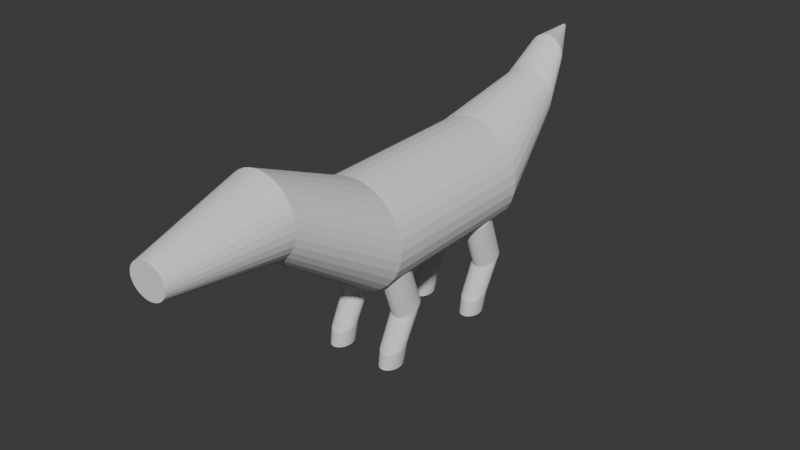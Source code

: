 # Source: Alien.blend  (saved by Blender 4.3.34; exported with 4.5.12 LTS)
import bpy
from mathutils import Matrix  # noqa: F401  (used for matrix-valued properties, if any)

bpy.ops.wm.read_factory_settings(use_empty=True)
scene = bpy.context.scene
scene.name = 'Scene'

# ---- collections
col_collection = bpy.data.collections.new('Collection'); scene.collection.children.link(col_collection)

# ---- world
world_world = bpy.data.worlds.new('World'); scene.world = world_world
world_world.use_nodes = True; world_world.node_tree.nodes.clear()
_N = world_world.node_tree.nodes; _L = world_world.node_tree.links
n0 = _N.new('ShaderNodeOutputWorld'); n0.name = 'World Output'; n0.location = (300, 300)
n1 = _N.new('ShaderNodeBackground'); n1.name = 'Background'; n1.location = (10, 300)
n1.inputs[0].default_value = (0.05088, 0.05088, 0.05088, 1.0)
_L.new(n1.outputs[0], n0.inputs[0])
n0.is_active_output = True
world_world.color = (0.05088, 0.05088, 0.05088)
world_world.sun_shadow_jitter_overblur = 0.0

# ---- meshes
me_cylinder = bpy.data.meshes.new('Cylinder')
me_cylinder.from_pydata([(-0.06528, 0.87, 0.4861), (0.1045, 0.8533, 0.4861), (0.2677, 0.8038, 0.4861), (0.4181, 0.7234, 0.4862), (0.5499, 0.6152, 0.4862), (0.6581, 0.4833, 0.4863), (0.7385, 0.3329, 0.4863), (0.788, 0.1697, 0.4864), (0.8047, -8.562e-09, 0.4864), (0.788, -0.1697, 0.4864), (0.7385, -0.3329, 0.4863), (0.6581, -0.4833, 0.4863), (0.5499, -0.6152, 0.4862), (0.4181, -0.7234, 0.4862), (0.2677, -0.8038, 0.4861), (0.1045, -0.8533, 0.4861), (-0.06528, -0.87, 0.4861), (-0.235, -0.8533, 0.4861), (-0.3982, -0.8038, 0.4861), (-0.5486, -0.7234, 0.4862), (-0.6805, -0.6152, 0.4862), (-0.7887, -0.4833, 0.4863), (-0.8691, -0.3329, 0.4863), (-0.9186, -0.1697, 0.4864), (-0.9353, -8.562e-09, 0.4864), (-0.9186, 0.1697, 0.4864), (-0.8691, 0.3329, 0.4863), (-0.7887, 0.4833, 0.4863), (-0.6805, 0.6152, 0.4862), (-0.5486, 0.7234, 0.4862), (-0.3982, 0.8038, 0.4861), (-0.235, 0.8533, 0.4861), (-0.8634, 0.4758, 1.986), (-0.7721, 0.466, 1.989), (-0.6848, 0.4383, 1.992), (-0.6046, 0.3939, 1.994), (-0.5346, 0.3345, 1.997), (-0.4773, 0.2625, 1.999), (-0.4349, 0.1807, 2.0), (-0.4088, 0.09205, 2.001), (-0.4, -5.989e-08, 2.002), (-0.4088, -0.09205, 2.001), (-0.4349, -0.1807, 2.0), (-0.4773, -0.2625, 1.999), (-0.5346, -0.3345, 1.997), (-0.6046, -0.3939, 1.994), (-0.6848, -0.4383, 1.992), (-0.7721, -0.466, 1.989), (-0.8634, -0.4758, 1.986), (-0.9551, -0.4673, 1.984), (-1.044, -0.4406, 1.982), (-1.126, -0.3968, 1.981), (-1.198, -0.3376, 1.98), (-1.257, -0.2653, 1.98), (-1.301, -0.1827, 1.98), (-1.328, -0.09316, 1.98), (-1.338, -5.914e-08, 1.98), (-1.328, 0.09316, 1.98), (-1.301, 0.1827, 1.98), (-1.257, 0.2653, 1.98), (-1.198, 0.3376, 1.98), (-1.126, 0.3968, 1.981), (-1.044, 0.4406, 1.982), (-0.9551, 0.4673, 1.984), (-1.676, 0.2285, 3.331), (-1.453, 0.3117, 2.507), (-1.669, 0.2276, 3.332), (-1.398, 0.3041, 2.512), (-1.663, 0.2254, 3.332), (-1.346, 0.2849, 2.518), (-1.657, 0.2218, 3.333), (-1.299, 0.2551, 2.523), (-1.652, 0.2172, 3.334), (-1.258, 0.216, 2.527), (-1.648, 0.2116, 3.334), (-1.225, 0.1691, 2.53), (-1.645, 0.2053, 3.334), (-1.2, 0.1162, 2.533), (-1.643, 0.1985, 3.334), (-1.185, 0.05913, 2.534), (-1.642, 0.1914, 3.334), (-1.18, -7.636e-08, 2.535), (-1.643, 0.1843, 3.334), (-1.185, -0.05913, 2.534), (-1.645, 0.1775, 3.334), (-1.2, -0.1162, 2.533), (-1.648, 0.1712, 3.334), (-1.225, -0.1691, 2.53), (-1.652, 0.1656, 3.334), (-1.258, -0.216, 2.527), (-1.657, 0.161, 3.333), (-1.299, -0.2551, 2.523), (-1.663, 0.1574, 3.332), (-1.346, -0.2849, 2.518), (-1.669, 0.1552, 3.332), (-1.398, -0.3041, 2.512), (-1.676, 0.1543, 3.331), (-1.453, -0.3117, 2.507), (-1.682, 0.1549, 3.331), (-1.51, -0.3069, 2.503), (-1.689, 0.157, 3.331), (-1.566, -0.2897, 2.501), (-1.696, 0.1604, 3.331), (-1.62, -0.2608, 2.5), (-1.701, 0.1651, 3.331), (-1.669, -0.2216, 2.501), (-1.706, 0.1707, 3.331), (-1.709, -0.1739, 2.502), (-1.71, 0.1772, 3.331), (-1.739, -0.1196, 2.504), (-1.712, 0.1842, 3.331), (-1.757, -0.06093, 2.505), (-1.713, 0.1914, 3.331), (-1.764, -1.185e-07, 2.505), (-1.712, 0.1987, 3.331), (-1.757, 0.06093, 2.505), (-1.71, 0.2056, 3.331), (-1.739, 0.1196, 2.504), (-1.706, 0.2121, 3.331), (-1.709, 0.1739, 2.502), (-1.701, 0.2178, 3.331), (-1.669, 0.2216, 2.501), (-1.696, 0.2224, 3.331), (-1.62, 0.2608, 2.5), (-1.689, 0.2258, 3.331), (-1.566, 0.2897, 2.501), (-1.682, 0.2279, 3.331), (-1.51, 0.3069, 2.503), (-0.8079, 0.3186, -5.803), (-0.7562, 0.3124, -5.803), (-0.7061, 0.2943, -5.803), (-0.6598, 0.2648, -5.803), (-0.6193, 0.2252, -5.803), (-0.5861, 0.177, -5.803), (-0.5614, 0.1219, -5.803), (-0.5462, 0.06214, -5.803), (-0.541, 2.221e-07, -5.803), (-0.5462, -0.06214, -5.803), (-0.5614, -0.1219, -5.803), (-0.5861, -0.177, -5.803), (-0.6193, -0.2252, -5.803), (-0.6598, -0.2648, -5.803), (-0.7061, -0.2943, -5.803), (-0.7562, -0.3124, -5.803), (-0.8084, -0.3185, -5.803), (-0.8605, -0.3124, -5.803), (-0.9107, -0.2943, -5.803), (-0.9569, -0.2648, -5.803), (-0.9974, -0.2252, -5.803), (-1.031, -0.177, -5.803), (-1.055, -0.1219, -5.803), (-1.071, -0.06214, -5.803), (-1.076, 2.221e-07, -5.803), (-1.071, 0.06214, -5.803), (-1.055, 0.1219, -5.803), (-1.031, 0.177, -5.803), (-0.9974, 0.2252, -5.803), (-0.9569, 0.2648, -5.803), (-0.9111, 0.2942, -5.803), (-0.8605, 0.3124, -5.803), (5.649e-08, 0.87, -2.242), (0.1697, 0.8533, -2.242), (0.3329, 0.8038, -2.242), (0.4833, 0.7234, -2.242), (0.6152, 0.6152, -2.242), (0.7234, 0.4833, -2.242), (0.8038, 0.3329, -2.242), (0.8533, 0.1697, -2.242), (0.87, 5.649e-08, -2.242), (0.8533, -0.1697, -2.242), (0.8038, -0.3329, -2.242), (0.7234, -0.4833, -2.242), (0.6152, -0.6152, -2.242), (0.4833, -0.7234, -2.242), (0.3329, -0.8038, -2.242), (0.1697, -0.8533, -2.242), (5.649e-08, -0.87, -2.242), (-0.1697, -0.8533, -2.242), (-0.3329, -0.8038, -2.242), (-0.4833, -0.7234, -2.242), (-0.6152, -0.6152, -2.242), (-0.7234, -0.4833, -2.242), (-0.8038, -0.3329, -2.242), (-0.8533, -0.1697, -2.242), (-0.87, 5.649e-08, -2.242), (-0.8533, 0.1697, -2.242), (-0.8038, 0.3329, -2.242), (-0.7234, 0.4833, -2.242), (-0.6152, 0.6152, -2.242), (-0.4833, 0.7234, -2.242), (-0.3329, 0.8038, -2.242), (-0.1697, 0.8533, -2.242), (-0.9695, 0.6381, -3.994), (-0.845, 0.6259, -3.994), (-0.7253, 0.5896, -3.994), (-0.615, 0.5306, -3.994), (-0.5183, 0.4512, -3.994), (-0.4389, 0.3545, -3.994), (-0.3799, 0.2442, -3.994), (-0.3436, 0.1245, -3.994), (-0.3313, 1.331e-07, -3.994), (-0.3436, -0.1245, -3.994), (-0.3799, -0.2442, -3.994), (-0.4389, -0.3545, -3.994), (-0.5183, -0.4512, -3.994), (-0.615, -0.5306, -3.994), (-0.7253, -0.5896, -3.994), (-0.845, -0.6259, -3.994), (-0.9695, -0.6381, -3.994), (-1.094, -0.6259, -3.994), (-1.214, -0.5896, -3.994), (-1.324, -0.5306, -3.994), (-1.421, -0.4512, -3.994), (-1.5, -0.3545, -3.994), (-1.559, -0.2442, -3.994), (-1.595, -0.1245, -3.994), (-1.608, 1.331e-07, -3.994), (-1.595, 0.1245, -3.994), (-1.559, 0.2442, -3.994), (-1.5, 0.3545, -3.994), (-1.421, 0.4512, -3.994), (-1.324, 0.5306, -3.994), (-1.214, 0.5896, -3.994), (-1.094, 0.6259, -3.994), (-0.9695, 0.6381, -3.994), (-0.845, 0.6259, -3.994), (-0.7253, 0.5896, -3.994), (-0.615, 0.5306, -3.994), (-0.5183, 0.4512, -3.994), (-0.4389, 0.3545, -3.994), (-0.3799, 0.2442, -3.994), (-0.3436, 0.1245, -3.994), (-0.3313, 1.331e-07, -3.994), (-0.3436, -0.1245, -3.994), (-0.3799, -0.2442, -3.994), (-0.4389, -0.3545, -3.994), (-0.5183, -0.4512, -3.994), (-0.615, -0.5306, -3.994), (-0.7253, -0.5896, -3.994), (-0.845, -0.6259, -3.994), (-0.9695, -0.6381, -3.994), (-1.094, -0.6259, -3.994), (-1.214, -0.5896, -3.994), (-1.324, -0.5306, -3.994), (-1.421, -0.4512, -3.994), (-1.5, -0.3545, -3.994), (-1.559, -0.2442, -3.994), (-1.595, -0.1245, -3.994), (-1.608, 1.331e-07, -3.994), (-1.595, 0.1245, -3.994), (-1.559, 0.2442, -3.994), (-1.5, 0.3545, -3.994), (-1.421, 0.4512, -3.994), (-1.324, 0.5306, -3.994), (-1.214, 0.5896, -3.994), (-1.094, 0.6259, -3.994)], [], [(160, 0, 1, 161), (163, 3, 4, 164), (164, 4, 5, 165), (165, 5, 6, 166), (166, 6, 7, 167), (167, 7, 8, 168), (168, 8, 9, 169), (169, 9, 10, 170), (170, 10, 11, 171), (171, 11, 12, 172), (172, 12, 13, 173), (173, 13, 14, 174), (174, 14, 15, 175), (175, 15, 16, 176), (176, 16, 17, 177), (177, 17, 18, 178), (178, 18, 19, 179), (179, 19, 20, 180), (180, 20, 21, 181), (181, 21, 22, 182), (182, 22, 23, 183), (183, 23, 24, 184), (184, 24, 25, 185), (185, 25, 26, 186), (186, 26, 27, 187), (187, 27, 28, 188), (188, 28, 29, 189), (189, 29, 30, 190), (190, 30, 31, 191), (161, 1, 2, 162), (162, 2, 3, 163), (191, 31, 0, 160), (67, 69, 34, 33), (3, 2, 34, 35), (4, 3, 35, 36), (5, 4, 36, 37), (6, 5, 37, 38), (7, 6, 38, 39), (8, 7, 39, 40), (9, 8, 40, 41), (10, 9, 41, 42), (11, 10, 42, 43), (12, 11, 43, 44), (13, 12, 44, 45), (14, 13, 45, 46), (15, 14, 46, 47), (16, 15, 47, 48), (17, 16, 48, 49), (18, 17, 49, 50), (19, 18, 50, 51), (20, 19, 51, 52), (21, 20, 52, 53), (22, 21, 53, 54), (23, 22, 54, 55), (24, 23, 55, 56), (25, 24, 56, 57), (26, 25, 57, 58), (27, 26, 58, 59), (28, 27, 59, 60), (29, 28, 60, 61), (30, 29, 61, 62), (31, 30, 62, 63), (1, 0, 32, 33), (2, 1, 33, 34), (64, 126, 124, 122, 120, 118, 116, 114, 112, 110, 108, 106, 104, 102, 100, 98, 96, 94, 92, 90, 88, 86, 84, 82, 80, 78, 76, 74, 72, 70, 68, 66), (69, 71, 35, 34), (71, 73, 36, 35), (73, 75, 37, 36), (75, 77, 38, 37), (77, 79, 39, 38), (79, 81, 40, 39), (81, 83, 41, 40), (83, 85, 42, 41), (85, 87, 43, 42), (87, 89, 44, 43), (89, 91, 45, 44), (91, 93, 46, 45), (93, 95, 47, 46), (95, 97, 48, 47), (97, 99, 49, 48), (99, 101, 50, 49), (101, 103, 51, 50), (103, 105, 52, 51), (105, 107, 53, 52), (107, 109, 54, 53), (109, 111, 55, 54), (111, 113, 56, 55), (113, 115, 57, 56), (115, 117, 58, 57), (117, 119, 59, 58), (119, 121, 60, 59), (121, 123, 61, 60), (123, 125, 62, 61), (125, 127, 63, 62), (65, 67, 33, 32), (0, 31, 63, 32), (64, 66, 67, 65), (66, 68, 69, 67), (68, 70, 71, 69), (70, 72, 73, 71), (72, 74, 75, 73), (74, 76, 77, 75), (76, 78, 79, 77), (78, 80, 81, 79), (80, 82, 83, 81), (82, 84, 85, 83), (84, 86, 87, 85), (86, 88, 89, 87), (88, 90, 91, 89), (90, 92, 93, 91), (92, 94, 95, 93), (94, 96, 97, 95), (96, 98, 99, 97), (98, 100, 101, 99), (100, 102, 103, 101), (102, 104, 105, 103), (104, 106, 107, 105), (106, 108, 109, 107), (108, 110, 111, 109), (110, 112, 113, 111), (112, 114, 115, 113), (114, 116, 117, 115), (116, 118, 119, 117), (118, 120, 121, 119), (120, 122, 123, 121), (122, 124, 125, 123), (124, 126, 127, 125), (126, 64, 65, 127), (127, 65, 32, 63), (128, 129, 130, 131, 132, 133, 134, 135, 136, 137, 138, 139, 140, 141, 142, 143, 144, 145, 146, 147, 148, 149, 150, 151, 152, 153, 154, 155, 156, 157, 158, 159), (193, 192, 160, 161), (194, 193, 161, 162), (195, 194, 162, 163), (196, 195, 163, 164), (197, 196, 164, 165), (198, 197, 165, 166), (199, 198, 166, 167), (200, 199, 167, 168), (201, 200, 168, 169), (202, 201, 169, 170), (203, 202, 170, 171), (204, 203, 171, 172), (205, 204, 172, 173), (206, 205, 173, 174), (207, 206, 174, 175), (208, 207, 175, 176), (209, 208, 176, 177), (210, 209, 177, 178), (211, 210, 178, 179), (212, 211, 179, 180), (213, 212, 180, 181), (214, 213, 181, 182), (215, 214, 182, 183), (216, 215, 183, 184), (217, 216, 184, 185), (218, 217, 185, 186), (219, 218, 186, 187), (220, 219, 187, 188), (221, 220, 188, 189), (222, 221, 189, 190), (223, 222, 190, 191), (192, 223, 191, 160), (225, 224, 192, 193), (226, 225, 193, 194), (227, 226, 194, 195), (228, 227, 195, 196), (229, 228, 196, 197), (230, 229, 197, 198), (231, 230, 198, 199), (232, 231, 199, 200), (233, 232, 200, 201), (234, 233, 201, 202), (235, 234, 202, 203), (236, 235, 203, 204), (237, 236, 204, 205), (238, 237, 205, 206), (239, 238, 206, 207), (240, 239, 207, 208), (241, 240, 208, 209), (242, 241, 209, 210), (243, 242, 210, 211), (244, 243, 211, 212), (245, 244, 212, 213), (246, 245, 213, 214), (247, 246, 214, 215), (248, 247, 215, 216), (249, 248, 216, 217), (250, 249, 217, 218), (251, 250, 218, 219), (252, 251, 219, 220), (253, 252, 220, 221), (254, 253, 221, 222), (255, 254, 222, 223), (224, 255, 223, 192), (129, 128, 224, 225), (130, 129, 225, 226), (131, 130, 226, 227), (132, 131, 227, 228), (133, 132, 228, 229), (134, 133, 229, 230), (135, 134, 230, 231), (136, 135, 231, 232), (137, 136, 232, 233), (138, 137, 233, 234), (139, 138, 234, 235), (140, 139, 235, 236), (141, 140, 236, 237), (142, 141, 237, 238), (143, 142, 238, 239), (144, 143, 239, 240), (145, 144, 240, 241), (146, 145, 241, 242), (147, 146, 242, 243), (148, 147, 243, 244), (149, 148, 244, 245), (150, 149, 245, 246), (151, 150, 246, 247), (152, 151, 247, 248), (153, 152, 248, 249), (154, 153, 249, 250), (155, 154, 250, 251), (156, 155, 251, 252), (157, 156, 252, 253), (158, 157, 253, 254), (159, 158, 254, 255), (128, 159, 255, 224)])
_uv = me_cylinder.uv_layers.new(name='UVMap')
_uv.uv.foreach_set('vector', [1.0, 0.5, 1.0, 0.8264, 0.9687, 0.8264, 0.9688, 0.5, 0.9062, 0.5, 0.9062, 0.8264, 0.875, 0.8264, 0.875, 0.5, 0.875, 0.5, 0.875, 0.8264, 0.8438, 0.8264, 0.8438, 0.5, 0.8438, 0.5, 0.8438, 0.8264, 0.8125, 0.8264, 0.8125, 0.5, 0.8125, 0.5, 0.8125, 0.8264, 0.7812, 0.8264, 0.7812, 0.5, 0.7812, 0.5, 0.7812, 0.8264, 0.75, 0.8264, 0.75, 0.5, 0.75, 0.5, 0.75, 0.8264, 0.7188, 0.8264, 0.7188, 0.5, 0.7188, 0.5, 0.7188, 0.8264, 0.6875, 0.8264, 0.6875, 0.5, 0.6875, 0.5, 0.6875, 0.8264, 0.6562, 0.8264, 0.6562, 0.5, 0.6562, 0.5, 0.6562, 0.8264, 0.625, 0.8264, 0.625, 0.5, 0.625, 0.5, 0.625, 0.8264, 0.5938, 0.8264, 0.5938, 0.5, 0.5938, 0.5, 0.5938, 0.8264, 0.5625, 0.8264, 0.5625, 0.5, 0.5625, 0.5, 0.5625, 0.8264, 0.5312, 0.8264, 0.5312, 0.5, 0.5312, 0.5, 0.5312, 0.8264, 0.5, 0.8264, 0.5, 0.5, 0.5, 0.5, 0.5, 0.8264, 0.4688, 0.8264, 0.4688, 0.5, 0.4688, 0.5, 0.4688, 0.8264, 0.4375, 0.8264, 0.4375, 0.5, 0.4375, 0.5, 0.4375, 0.8264, 0.4062, 0.8264, 0.4062, 0.5, 0.4062, 0.5, 0.4062, 0.8264, 0.375, 0.8264, 0.375, 0.5, 0.375, 0.5, 0.375, 0.8264, 0.3438, 0.8264, 0.3438, 0.5, 0.3438, 0.5, 0.3438, 0.8264, 0.3125, 0.8264, 0.3125, 0.5, 0.3125, 0.5, 0.3125, 0.8264, 0.2812, 0.8264, 0.2812, 0.5, 0.2812, 0.5, 0.2812, 0.8264, 0.25, 0.8264, 0.25, 0.5, 0.25, 0.5, 0.25, 0.8264, 0.2187, 0.8264, 0.2188, 0.5, 0.2188, 0.5, 0.2188, 0.8264, 0.1875, 0.8264, 0.1875, 0.5, 0.1875, 0.5, 0.1875, 0.8264, 0.1562, 0.8264, 0.1562, 0.5, 0.1562, 0.5, 0.1562, 0.8264, 0.125, 0.8264, 0.125, 0.5, 0.125, 0.5, 0.125, 0.8264, 0.09375, 0.8264, 0.09375, 0.5, 0.09375, 0.5, 0.09375, 0.8264, 0.0625, 0.8264, 0.0625, 0.5, 0.0625, 0.5, 0.0625, 0.8264, 0.03125, 0.8264, 0.03125, 0.5, 0.9688, 0.5, 0.9688, 0.8264, 0.9375, 0.8264, 0.9375, 0.5, 0.9375, 0.5, 0.9375, 0.8264, 0.9062, 0.8264, 0.9062, 0.5, 0.03125, 0.5, 0.03125, 0.8264, 0.0, 0.8264, 0.0, 0.5, 0.1213, 0.3334, 0.1357, 0.3282, 0.3004, 0.3709, 0.2764, 0.3784, 0.3833, 0.4496, 0.346, 0.4695, 0.3008, 0.3707, 0.323, 0.3587, 0.4197, 0.4197, 0.3866, 0.4469, 0.3233, 0.3585, 0.3427, 0.3423, 0.4496, 0.3833, 0.4219, 0.4171, 0.3429, 0.3421, 0.3588, 0.3225, 0.4717, 0.3418, 0.4508, 0.3811, 0.3589, 0.3223, 0.3708, 0.3, 0.4854, 0.2968, 0.4722, 0.3403, 0.3708, 0.2998, 0.3782, 0.2756, 0.49, 0.25, 0.4854, 0.2963, 0.3782, 0.2755, 0.3808, 0.2503, 0.4855, 0.2041, 0.49, 0.25, 0.3808, 0.2503, 0.3784, 0.2251, 0.4725, 0.1608, 0.4854, 0.2036, 0.3784, 0.225, 0.3713, 0.2009, 0.4516, 0.1206, 0.4721, 0.1593, 0.3713, 0.2008, 0.3597, 0.1785, 0.4235, 0.08496, 0.4505, 0.1184, 0.3596, 0.1783, 0.344, 0.1587, 0.389, 0.05513, 0.4214, 0.08233, 0.3438, 0.1585, 0.3247, 0.1423, 0.3492, 0.03228, 0.3858, 0.05249, 0.3244, 0.1421, 0.3025, 0.1299, 0.3055, 0.01733, 0.3451, 0.03, 0.3022, 0.1297, 0.2783, 0.122, 0.2594, 0.01102, 0.3006, 0.01577, 0.2779, 0.1219, 0.2529, 0.1189, 0.2127, 0.01377, 0.2541, 0.01041, 0.2524, 0.1189, 0.2273, 0.1209, 0.167, 0.02569, 0.2073, 0.01421, 0.2268, 0.1209, 0.2024, 0.1279, 0.1242, 0.04652, 0.162, 0.02711, 0.202, 0.128, 0.1794, 0.1397, 0.0861, 0.07562, 0.1199, 0.04872, 0.179, 0.1399, 0.159, 0.1559, 0.05437, 0.112, 0.08278, 0.07825, 0.1587, 0.1561, 0.1422, 0.1758, 0.03044, 0.1541, 0.05212, 0.1146, 0.142, 0.176, 0.1296, 0.1986, 0.01544, 0.2005, 0.02919, 0.1564, 0.1295, 0.1989, 0.1218, 0.2236, 0.0101, 0.2491, 0.01496, 0.202, 0.1217, 0.2237, 0.119, 0.2495, 0.01461, 0.2968, 0.01009, 0.2501, 0.119, 0.2496, 0.1214, 0.2754, 0.02827, 0.3418, 0.01507, 0.2983, 0.1215, 0.2756, 0.1288, 0.3002, 0.05045, 0.3833, 0.02948, 0.3441, 0.1289, 0.3004, 0.1409, 0.323, 0.08029, 0.4197, 0.05264, 0.386, 0.1412, 0.3233, 0.1573, 0.343, 0.1167, 0.4496, 0.08354, 0.4224, 0.1576, 0.3433, 0.1773, 0.3594, 0.1582, 0.4717, 0.1209, 0.4518, 0.1777, 0.3596, 0.2, 0.3715, 0.2032, 0.4854, 0.1631, 0.4732, 0.2005, 0.3716, 0.2247, 0.3789, 0.2968, 0.4854, 0.2554, 0.4895, 0.2509, 0.3812, 0.2759, 0.3786, 0.3418, 0.4717, 0.3018, 0.4839, 0.2764, 0.3784, 0.3004, 0.3709, 1.07, -0.5668, 0.4138, 0.1617, 0.3985, 0.1596, 0.3861, 0.1544, 0.3765, 0.1481, 0.3688, 0.1434, 0.3631, 0.1406, 0.3617, 0.1363, 0.3659, 0.1285, 0.376, 0.1176, 0.392, 0.1041, 0.4123, 0.08908, 0.4334, 0.0742, 0.4532, 0.06073, 0.4711, 0.04934, 0.4877, 0.04025, 0.6544, -0.003446, 0.3894, 0.1048, 0.3771, 0.1177, 0.367, 0.1286, 0.3572, 0.138, 0.3492, 0.1453, 0.3425, 0.151, 0.3377, 0.1547, 0.3346, 0.157, 0.3335, 0.1579, 0.3339, 0.1582, 0.3298, 0.1627, 0.3316, 0.1621, 0.3346, 0.1619, 0.3355, 0.1647, 0.3376, 0.1678, 0.1358, 0.3282, 0.1489, 0.32, 0.323, 0.3587, 0.3008, 0.3707, 0.149, 0.32, 0.1604, 0.3093, 0.3427, 0.3423, 0.3233, 0.3585, 0.1604, 0.3092, 0.1698, 0.2964, 0.3588, 0.3225, 0.3429, 0.3421, 0.1698, 0.2963, 0.1768, 0.2818, 0.3708, 0.3, 0.3589, 0.3223, 0.1768, 0.2818, 0.1812, 0.266, 0.3782, 0.2756, 0.3708, 0.2998, 0.1812, 0.266, 0.1827, 0.2497, 0.3808, 0.2503, 0.3782, 0.2755, 0.1827, 0.2497, 0.1814, 0.2334, 0.3784, 0.2251, 0.3808, 0.2503, 0.1814, 0.2334, 0.1773, 0.2177, 0.3713, 0.2009, 0.3784, 0.225, 0.1773, 0.2176, 0.1705, 0.2031, 0.3597, 0.1785, 0.3713, 0.2008, 0.1705, 0.203, 0.1613, 0.1901, 0.344, 0.1587, 0.3596, 0.1783, 0.1613, 0.1901, 0.15, 0.1793, 0.3247, 0.1423, 0.3438, 0.1585, 0.1499, 0.1793, 0.1369, 0.171, 0.3025, 0.1299, 0.3244, 0.1421, 0.1369, 0.171, 0.1225, 0.1656, 0.2783, 0.122, 0.3022, 0.1297, 0.1225, 0.1656, 0.1072, 0.1634, 0.2529, 0.1189, 0.2779, 0.1219, 0.1071, 0.1634, 0.09135, 0.1646, 0.2273, 0.1209, 0.2524, 0.1189, 0.09125, 0.1647, 0.07553, 0.1693, 0.2024, 0.1279, 0.2268, 0.1209, 0.07543, 0.1693, 0.06051, 0.1772, 0.1794, 0.1397, 0.202, 0.128, 0.06042, 0.1772, 0.04704, 0.1879, 0.159, 0.1559, 0.179, 0.1399, 0.04697, 0.188, 0.03585, 0.2011, 0.1422, 0.1758, 0.1587, 0.1561, 0.03581, 0.2011, 0.02746, 0.216, 0.1296, 0.1986, 0.142, 0.176, 0.02743, 0.2161, 0.02223, 0.2323, 0.1218, 0.2236, 0.1295, 0.1989, 0.02222, 0.2323, 0.02038, 0.2491, 0.119, 0.2495, 0.1217, 0.2237, 0.02038, 0.2492, 0.02198, 0.266, 0.1214, 0.2754, 0.119, 0.2496, 0.02199, 0.266, 0.02695, 0.2822, 0.1288, 0.3002, 0.1215, 0.2756, 0.02697, 0.2823, 0.0351, 0.2972, 0.1409, 0.323, 0.1289, 0.3004, 0.03514, 0.2973, 0.04606, 0.3105, 0.1573, 0.343, 0.1412, 0.3233, 0.04612, 0.3105, 0.05933, 0.3213, 0.1773, 0.3594, 0.1576, 0.3433, 0.05941, 0.3214, 0.07421, 0.3293, 0.2, 0.3715, 0.1777, 0.3596, 0.07431, 0.3294, 0.08995, 0.3341, 0.2247, 0.3789, 0.2005, 0.3716, 0.1059, 0.3355, 0.1212, 0.3335, 0.2759, 0.3786, 0.2509, 0.3812, 0.25, 0.49, 0.2085, 0.4859, 0.2252, 0.3789, 0.2504, 0.3813, 1.07, -0.5668, 0.3376, 0.1678, 0.1212, 0.3335, 0.1059, 0.3355, 0.3376, 0.1678, 0.3355, 0.1647, 0.1357, 0.3282, 0.1213, 0.3334, 0.3355, 0.1647, 0.3346, 0.1619, 0.1489, 0.32, 0.1358, 0.3282, 0.3346, 0.1619, 0.3316, 0.1621, 0.1604, 0.3093, 0.149, 0.32, 0.3316, 0.1621, 0.3298, 0.1627, 0.1698, 0.2964, 0.1604, 0.3092, 0.3298, 0.1627, 0.3339, 0.1582, 0.1768, 0.2818, 0.1698, 0.2963, 0.3339, 0.1582, 0.3335, 0.1579, 0.1812, 0.266, 0.1768, 0.2818, 0.3335, 0.1579, 0.3346, 0.157, 0.1827, 0.2497, 0.1812, 0.266, 0.3346, 0.157, 0.3377, 0.1547, 0.1814, 0.2334, 0.1827, 0.2497, 0.3377, 0.1547, 0.3425, 0.151, 0.1773, 0.2177, 0.1814, 0.2334, 0.3425, 0.151, 0.3492, 0.1453, 0.1705, 0.2031, 0.1773, 0.2176, 0.3492, 0.1453, 0.3572, 0.138, 0.1613, 0.1901, 0.1705, 0.203, 0.3572, 0.138, 0.367, 0.1286, 0.15, 0.1793, 0.1613, 0.1901, 0.367, 0.1286, 0.3771, 0.1177, 0.1369, 0.171, 0.1499, 0.1793, 0.3771, 0.1177, 0.3894, 0.1048, 0.1225, 0.1656, 0.1369, 0.171, 0.3894, 0.1048, 0.6544, -0.003446, 0.1072, 0.1634, 0.1225, 0.1656, 0.6544, -0.003446, 0.4877, 0.04025, 0.09135, 0.1646, 0.1071, 0.1634, 0.4877, 0.04025, 0.4711, 0.04934, 0.07553, 0.1693, 0.09125, 0.1647, 0.4711, 0.04934, 0.4532, 0.06073, 0.06051, 0.1772, 0.07543, 0.1693, 0.4532, 0.06073, 0.4334, 0.0742, 0.04704, 0.1879, 0.06042, 0.1772, 0.4334, 0.0742, 0.4123, 0.08908, 0.03585, 0.2011, 0.04697, 0.188, 0.4123, 0.08908, 0.392, 0.1041, 0.02746, 0.216, 0.03581, 0.2011, 0.392, 0.1041, 0.376, 0.1176, 0.02223, 0.2323, 0.02743, 0.2161, 0.376, 0.1176, 0.3659, 0.1285, 0.02038, 0.2491, 0.02222, 0.2323, 0.3659, 0.1285, 0.3617, 0.1363, 0.02198, 0.266, 0.02038, 0.2492, 0.3617, 0.1363, 0.3631, 0.1406, 0.02695, 0.2822, 0.02199, 0.266, 0.3631, 0.1406, 0.3688, 0.1434, 0.0351, 0.2972, 0.02697, 0.2823, 0.3688, 0.1434, 0.3765, 0.1481, 0.04606, 0.3105, 0.03514, 0.2973, 0.3765, 0.1481, 0.3861, 0.1544, 0.05933, 0.3213, 0.04612, 0.3105, 0.3861, 0.1544, 0.3985, 0.1596, 0.07421, 0.3293, 0.05941, 0.3214, 0.3985, 0.1596, 0.4138, 0.1617, 0.08995, 0.3341, 0.07431, 0.3294, 0.4138, 0.1617, 1.07, -0.5668, 0.1058, 0.3355, 0.09005, 0.3341, 0.09005, 0.3341, 0.1058, 0.3355, 0.2504, 0.3813, 0.2252, 0.3789, 0.75, 0.4002, 0.7793, 0.3973, 0.8075, 0.3887, 0.8334, 0.3749, 0.8562, 0.3562, 0.8749, 0.3334, 0.8887, 0.3075, 0.8973, 0.2793, 0.9002, 0.25, 0.8973, 0.2207, 0.8887, 0.1925, 0.8749, 0.1666, 0.8562, 0.1438, 0.8334, 0.1251, 0.8075, 0.1113, 0.7793, 0.1027, 0.75, 0.09983, 0.7207, 0.1027, 0.6925, 0.1113, 0.6666, 0.1251, 0.6438, 0.1438, 0.6251, 0.1666, 0.6113, 0.1925, 0.6027, 0.2207, 0.5998, 0.25, 0.6027, 0.2793, 0.6113, 0.3075, 0.6251, 0.3334, 0.6438, 0.3562, 0.6666, 0.3749, 0.6925, 0.3887, 0.7207, 0.3973, 0.7843, 0.4227, 0.75, 0.426, 0.75, 0.49, 0.7968, 0.4854, 0.8174, 0.4126, 0.7843, 0.4227, 0.7968, 0.4854, 0.8418, 0.4717, 0.8478, 0.3964, 0.8174, 0.4126, 0.8418, 0.4717, 0.8833, 0.4496, 0.8745, 0.3745, 0.8478, 0.3964, 0.8833, 0.4496, 0.9197, 0.4197, 0.8964, 0.3478, 0.8745, 0.3745, 0.9197, 0.4197, 0.9496, 0.3833, 0.9126, 0.3174, 0.8964, 0.3478, 0.9496, 0.3833, 0.9717, 0.3418, 0.9227, 0.2843, 0.9126, 0.3174, 0.9717, 0.3418, 0.9854, 0.2968, 0.926, 0.25, 0.9227, 0.2843, 0.9854, 0.2968, 0.99, 0.25, 0.9227, 0.2157, 0.926, 0.25, 0.99, 0.25, 0.9854, 0.2032, 0.9126, 0.1826, 0.9227, 0.2157, 0.9854, 0.2032, 0.9717, 0.1582, 0.8964, 0.1522, 0.9126, 0.1826, 0.9717, 0.1582, 0.9496, 0.1167, 0.8745, 0.1255, 0.8964, 0.1522, 0.9496, 0.1167, 0.9197, 0.08029, 0.8478, 0.1036, 0.8745, 0.1255, 0.9197, 0.08029, 0.8833, 0.05045, 0.8174, 0.08736, 0.8478, 0.1036, 0.8833, 0.05045, 0.8418, 0.02827, 0.7843, 0.07734, 0.8174, 0.08736, 0.8418, 0.02827, 0.7968, 0.01461, 0.75, 0.07396, 0.7843, 0.07734, 0.7968, 0.01461, 0.75, 0.01, 0.7157, 0.07734, 0.75, 0.07396, 0.75, 0.01, 0.7032, 0.01461, 0.6826, 0.08736, 0.7157, 0.07734, 0.7032, 0.01461, 0.6582, 0.02827, 0.6522, 0.1036, 0.6826, 0.08736, 0.6582, 0.02827, 0.6167, 0.05045, 0.6255, 0.1255, 0.6522, 0.1036, 0.6167, 0.05045, 0.5803, 0.08029, 0.6036, 0.1522, 0.6255, 0.1255, 0.5803, 0.08029, 0.5504, 0.1167, 0.5874, 0.1826, 0.6036, 0.1522, 0.5504, 0.1167, 0.5283, 0.1582, 0.5773, 0.2157, 0.5874, 0.1826, 0.5283, 0.1582, 0.5146, 0.2032, 0.574, 0.25, 0.5773, 0.2157, 0.5146, 0.2032, 0.51, 0.25, 0.5773, 0.2843, 0.574, 0.25, 0.51, 0.25, 0.5146, 0.2968, 0.5874, 0.3174, 0.5773, 0.2843, 0.5146, 0.2968, 0.5283, 0.3418, 0.6036, 0.3478, 0.5874, 0.3174, 0.5283, 0.3418, 0.5504, 0.3833, 0.6255, 0.3745, 0.6036, 0.3478, 0.5504, 0.3833, 0.5803, 0.4197, 0.6522, 0.3964, 0.6255, 0.3745, 0.5803, 0.4197, 0.6167, 0.4496, 0.6826, 0.4126, 0.6522, 0.3964, 0.6167, 0.4496, 0.6582, 0.4717, 0.7157, 0.4227, 0.6826, 0.4126, 0.6582, 0.4717, 0.7032, 0.4854, 0.75, 0.426, 0.7157, 0.4227, 0.7032, 0.4854, 0.75, 0.49, 0.7843, 0.4227, 0.75, 0.426, 0.75, 0.426, 0.7843, 0.4227, 0.8174, 0.4126, 0.7843, 0.4227, 0.7843, 0.4227, 0.8174, 0.4126, 0.8478, 0.3964, 0.8174, 0.4126, 0.8174, 0.4126, 0.8478, 0.3964, 0.8745, 0.3745, 0.8478, 0.3964, 0.8478, 0.3964, 0.8745, 0.3745, 0.8964, 0.3478, 0.8745, 0.3745, 0.8745, 0.3745, 0.8964, 0.3478, 0.9126, 0.3174, 0.8964, 0.3478, 0.8964, 0.3478, 0.9126, 0.3174, 0.9227, 0.2843, 0.9126, 0.3174, 0.9126, 0.3174, 0.9227, 0.2843, 0.926, 0.25, 0.9227, 0.2843, 0.9227, 0.2843, 0.926, 0.25, 0.9227, 0.2157, 0.926, 0.25, 0.926, 0.25, 0.9227, 0.2157, 0.9126, 0.1826, 0.9227, 0.2157, 0.9227, 0.2157, 0.9126, 0.1826, 0.8964, 0.1522, 0.9126, 0.1826, 0.9126, 0.1826, 0.8964, 0.1522, 0.8745, 0.1255, 0.8964, 0.1522, 0.8964, 0.1522, 0.8745, 0.1255, 0.8478, 0.1036, 0.8745, 0.1255, 0.8745, 0.1255, 0.8478, 0.1036, 0.8174, 0.08736, 0.8478, 0.1036, 0.8478, 0.1036, 0.8174, 0.08736, 0.7843, 0.07734, 0.8174, 0.08736, 0.8174, 0.08736, 0.7843, 0.07734, 0.75, 0.07396, 0.7843, 0.07734, 0.7843, 0.07734, 0.75, 0.07396, 0.7157, 0.07734, 0.75, 0.07396, 0.75, 0.07396, 0.7157, 0.07734, 0.6826, 0.08736, 0.7157, 0.07734, 0.7157, 0.07734, 0.6826, 0.08736, 0.6522, 0.1036, 0.6826, 0.08736, 0.6826, 0.08736, 0.6522, 0.1036, 0.6255, 0.1255, 0.6522, 0.1036, 0.6522, 0.1036, 0.6255, 0.1255, 0.6036, 0.1522, 0.6255, 0.1255, 0.6255, 0.1255, 0.6036, 0.1522, 0.5874, 0.1826, 0.6036, 0.1522, 0.6036, 0.1522, 0.5874, 0.1826, 0.5773, 0.2157, 0.5874, 0.1826, 0.5874, 0.1826, 0.5773, 0.2157, 0.574, 0.25, 0.5773, 0.2157, 0.5773, 0.2157, 0.574, 0.25, 0.5773, 0.2843, 0.574, 0.25, 0.574, 0.25, 0.5773, 0.2843, 0.5874, 0.3174, 0.5773, 0.2843, 0.5773, 0.2843, 0.5874, 0.3174, 0.6036, 0.3478, 0.5874, 0.3174, 0.5874, 0.3174, 0.6036, 0.3478, 0.6255, 0.3745, 0.6036, 0.3478, 0.6036, 0.3478, 0.6255, 0.3745, 0.6522, 0.3964, 0.6255, 0.3745, 0.6255, 0.3745, 0.6522, 0.3964, 0.6826, 0.4126, 0.6522, 0.3964, 0.6522, 0.3964, 0.6826, 0.4126, 0.7157, 0.4227, 0.6826, 0.4126, 0.6826, 0.4126, 0.7157, 0.4227, 0.75, 0.426, 0.7157, 0.4227, 0.7157, 0.4227, 0.75, 0.426, 0.7793, 0.3973, 0.75, 0.4002, 0.75, 0.426, 0.7843, 0.4227, 0.8075, 0.3887, 0.7793, 0.3973, 0.7843, 0.4227, 0.8174, 0.4126, 0.8334, 0.3749, 0.8075, 0.3887, 0.8174, 0.4126, 0.8478, 0.3964, 0.8562, 0.3562, 0.8334, 0.3749, 0.8478, 0.3964, 0.8745, 0.3745, 0.8749, 0.3334, 0.8562, 0.3562, 0.8745, 0.3745, 0.8964, 0.3478, 0.8887, 0.3075, 0.8749, 0.3334, 0.8964, 0.3478, 0.9126, 0.3174, 0.8973, 0.2793, 0.8887, 0.3075, 0.9126, 0.3174, 0.9227, 0.2843, 0.9002, 0.25, 0.8973, 0.2793, 0.9227, 0.2843, 0.926, 0.25, 0.8973, 0.2207, 0.9002, 0.25, 0.926, 0.25, 0.9227, 0.2157, 0.8887, 0.1925, 0.8973, 0.2207, 0.9227, 0.2157, 0.9126, 0.1826, 0.8749, 0.1666, 0.8887, 0.1925, 0.9126, 0.1826, 0.8964, 0.1522, 0.8562, 0.1438, 0.8749, 0.1666, 0.8964, 0.1522, 0.8745, 0.1255, 0.8334, 0.1251, 0.8562, 0.1438, 0.8745, 0.1255, 0.8478, 0.1036, 0.8075, 0.1113, 0.8334, 0.1251, 0.8478, 0.1036, 0.8174, 0.08736, 0.7793, 0.1027, 0.8075, 0.1113, 0.8174, 0.08736, 0.7843, 0.07734, 0.75, 0.09983, 0.7793, 0.1027, 0.7843, 0.07734, 0.75, 0.07396, 0.7207, 0.1027, 0.75, 0.09983, 0.75, 0.07396, 0.7157, 0.07734, 0.6925, 0.1113, 0.7207, 0.1027, 0.7157, 0.07734, 0.6826, 0.08736, 0.6666, 0.1251, 0.6925, 0.1113, 0.6826, 0.08736, 0.6522, 0.1036, 0.6438, 0.1438, 0.6666, 0.1251, 0.6522, 0.1036, 0.6255, 0.1255, 0.6251, 0.1666, 0.6438, 0.1438, 0.6255, 0.1255, 0.6036, 0.1522, 0.6113, 0.1925, 0.6251, 0.1666, 0.6036, 0.1522, 0.5874, 0.1826, 0.6027, 0.2207, 0.6113, 0.1925, 0.5874, 0.1826, 0.5773, 0.2157, 0.5998, 0.25, 0.6027, 0.2207, 0.5773, 0.2157, 0.574, 0.25, 0.6027, 0.2793, 0.5998, 0.25, 0.574, 0.25, 0.5773, 0.2843, 0.6113, 0.3075, 0.6027, 0.2793, 0.5773, 0.2843, 0.5874, 0.3174, 0.6251, 0.3334, 0.6113, 0.3075, 0.5874, 0.3174, 0.6036, 0.3478, 0.6438, 0.3562, 0.6251, 0.3334, 0.6036, 0.3478, 0.6255, 0.3745, 0.6666, 0.3749, 0.6438, 0.3562, 0.6255, 0.3745, 0.6522, 0.3964, 0.6925, 0.3887, 0.6666, 0.3749, 0.6522, 0.3964, 0.6826, 0.4126, 0.7207, 0.3973, 0.6925, 0.3887, 0.6826, 0.4126, 0.7157, 0.4227, 0.75, 0.4002, 0.7207, 0.3973, 0.7157, 0.4227, 0.75, 0.426])
me_cylinder.update()
me_cylinder_001 = bpy.data.meshes.new('Cylinder.001')
me_cylinder_001.from_pydata([(-0.0513, -0.2815, -0.8081), (0.0, 0.2, 0.44), (-0.01844, -0.2845, -0.8071), (0.03902, 0.1962, 0.44), (0.01316, -0.2937, -0.8042), (0.07654, 0.1848, 0.44), (0.04229, -0.3085, -0.7995), (0.1111, 0.1663, 0.44), (0.06781, -0.3284, -0.793), (0.1414, 0.1414, 0.44), (0.08876, -0.3527, -0.7852), (0.1663, 0.1111, 0.44), (0.1043, -0.3805, -0.7763), (0.1848, 0.07654, 0.44), (0.1139, -0.4106, -0.7667), (0.1962, 0.03902, 0.44), (0.1172, -0.4418, -0.7566), (0.2, 0.0, 0.44), (0.1139, -0.4731, -0.7466), (0.1962, -0.03902, 0.44), (0.1043, -0.5032, -0.7369), (0.1848, -0.07654, 0.44), (0.08876, -0.531, -0.728), (0.1663, -0.1111, 0.44), (0.06781, -0.5553, -0.7202), (0.1414, -0.1414, 0.44), (0.04229, -0.5752, -0.7138), (0.1111, -0.1663, 0.44), (0.01316, -0.59, -0.709), (0.07654, -0.1848, 0.44), (-0.01844, -0.5992, -0.7061), (0.03902, -0.1962, 0.44), (-0.0513, -0.6022, -0.7051), (0.0, -0.2, 0.44), (-0.08417, -0.5992, -0.7061), (-0.03902, -0.1962, 0.44), (-0.1158, -0.59, -0.709), (-0.07654, -0.1848, 0.44), (-0.1449, -0.5752, -0.7138), (-0.1111, -0.1663, 0.44), (-0.1704, -0.5553, -0.7202), (-0.1414, -0.1414, 0.44), (-0.1914, -0.531, -0.728), (-0.1663, -0.1111, 0.44), (-0.2069, -0.5032, -0.7369), (-0.1848, -0.07654, 0.44), (-0.2165, -0.4731, -0.7466), (-0.1962, -0.03902, 0.44), (-0.2198, -0.4418, -0.7566), (-0.2, 0.0, 0.44), (-0.2165, -0.4106, -0.7667), (-0.1962, 0.03902, 0.44), (-0.2069, -0.3805, -0.7763), (-0.1848, 0.07654, 0.44), (-0.1914, -0.3527, -0.7852), (-0.1663, 0.1111, 0.44), (-0.1704, -0.3284, -0.793), (-0.1414, 0.1414, 0.44), (-0.1449, -0.3085, -0.7995), (-0.1111, 0.1663, 0.44), (-0.1158, -0.2937, -0.8042), (-0.07654, 0.1848, 0.44), (-0.08417, -0.2845, -0.8071), (-0.03902, 0.1962, 0.44), (0.0, 0.2, -0.1802), (0.03902, 0.1962, -0.1802), (0.07654, 0.1848, -0.1802), (0.1111, 0.1663, -0.1802), (0.1414, 0.1414, -0.1802), (0.1663, 0.1111, -0.1802), (0.1848, 0.07654, -0.1802), (0.1962, 0.03902, -0.1802), (0.2, 0.0, -0.1802), (0.1962, -0.03902, -0.1802), (0.1848, -0.07654, -0.1802), (0.1663, -0.1111, -0.1802), (0.1414, -0.1414, -0.1802), (0.1111, -0.1663, -0.1802), (0.07654, -0.1848, -0.1802), (0.03902, -0.1962, -0.1802), (0.0, -0.2, -0.1802), (-0.03902, -0.1962, -0.1802), (-0.07654, -0.1848, -0.1802), (-0.1111, -0.1663, -0.1802), (-0.1414, -0.1414, -0.1802), (-0.1663, -0.1111, -0.1802), (-0.1848, -0.07654, -0.1802), (-0.1962, -0.03902, -0.1802), (-0.2, 0.0, -0.1802), (-0.1962, 0.03902, -0.1802), (-0.1848, 0.07654, -0.1802), (-0.1663, 0.1111, -0.1802), (-0.1414, 0.1414, -0.1802), (-0.1111, 0.1663, -0.1802), (-0.07654, 0.1848, -0.1802), (-0.03902, 0.1962, -0.1802), (-0.02106, -0.1445, -0.5208), (0.01595, -0.1482, -0.5208), (0.05153, -0.159, -0.5208), (0.08433, -0.1765, -0.5208), (0.1131, -0.2001, -0.5208), (0.1367, -0.2288, -0.5208), (0.1542, -0.2616, -0.5208), (0.165, -0.2972, -0.5208), (0.1686, -0.3342, -0.5208), (0.165, -0.3712, -0.5208), (0.1542, -0.4068, -0.5208), (0.1367, -0.4396, -0.5208), (0.1131, -0.4684, -0.5208), (0.08433, -0.4919, -0.5208), (0.05153, -0.5095, -0.5208), (0.01595, -0.5203, -0.5208), (-0.02106, -0.5239, -0.5208), (-0.05807, -0.5203, -0.5208), (-0.09365, -0.5095, -0.5208), (-0.1264, -0.4919, -0.5208), (-0.1552, -0.4684, -0.5208), (-0.1788, -0.4396, -0.5208), (-0.1963, -0.4068, -0.5208), (-0.2071, -0.3712, -0.5208), (-0.2108, -0.3342, -0.5208), (-0.2071, -0.2972, -0.5208), (-0.1963, -0.2616, -0.5208), (-0.1788, -0.2288, -0.5208), (-0.1552, -0.2001, -0.5208), (-0.1264, -0.1765, -0.5208), (-0.09365, -0.159, -0.5208), (-0.05807, -0.1482, -0.5208)], [], [(64, 1, 3, 65), (65, 3, 5, 66), (66, 5, 7, 67), (67, 7, 9, 68), (68, 9, 11, 69), (69, 11, 13, 70), (70, 13, 15, 71), (71, 15, 17, 72), (72, 17, 19, 73), (73, 19, 21, 74), (74, 21, 23, 75), (75, 23, 25, 76), (76, 25, 27, 77), (77, 27, 29, 78), (78, 29, 31, 79), (79, 31, 33, 80), (80, 33, 35, 81), (81, 35, 37, 82), (82, 37, 39, 83), (83, 39, 41, 84), (84, 41, 43, 85), (85, 43, 45, 86), (86, 45, 47, 87), (87, 47, 49, 88), (88, 49, 51, 89), (89, 51, 53, 90), (90, 53, 55, 91), (91, 55, 57, 92), (92, 57, 59, 93), (93, 59, 61, 94), (3, 1, 63, 61, 59, 57, 55, 53, 51, 49, 47, 45, 43, 41, 39, 37, 35, 33, 31, 29, 27, 25, 23, 21, 19, 17, 15, 13, 11, 9, 7, 5), (94, 61, 63, 95), (95, 63, 1, 64), (0, 2, 4, 6, 8, 10, 12, 14, 16, 18, 20, 22, 24, 26, 28, 30, 32, 34, 36, 38, 40, 42, 44, 46, 48, 50, 52, 54, 56, 58, 60, 62), (97, 96, 64, 65), (98, 97, 65, 66), (99, 98, 66, 67), (100, 99, 67, 68), (101, 100, 68, 69), (102, 101, 69, 70), (103, 102, 70, 71), (104, 103, 71, 72), (105, 104, 72, 73), (106, 105, 73, 74), (107, 106, 74, 75), (108, 107, 75, 76), (109, 108, 76, 77), (110, 109, 77, 78), (111, 110, 78, 79), (112, 111, 79, 80), (113, 112, 80, 81), (114, 113, 81, 82), (115, 114, 82, 83), (116, 115, 83, 84), (117, 116, 84, 85), (118, 117, 85, 86), (119, 118, 86, 87), (120, 119, 87, 88), (121, 120, 88, 89), (122, 121, 89, 90), (123, 122, 90, 91), (124, 123, 91, 92), (125, 124, 92, 93), (126, 125, 93, 94), (127, 126, 94, 95), (96, 127, 95, 64), (2, 0, 96, 97), (4, 2, 97, 98), (6, 4, 98, 99), (8, 6, 99, 100), (10, 8, 100, 101), (12, 10, 101, 102), (14, 12, 102, 103), (16, 14, 103, 104), (18, 16, 104, 105), (20, 18, 105, 106), (22, 20, 106, 107), (24, 22, 107, 108), (26, 24, 108, 109), (28, 26, 109, 110), (30, 28, 110, 111), (32, 30, 111, 112), (34, 32, 112, 113), (36, 34, 113, 114), (38, 36, 114, 115), (40, 38, 115, 116), (42, 40, 116, 117), (44, 42, 117, 118), (46, 44, 118, 119), (48, 46, 119, 120), (50, 48, 120, 121), (52, 50, 121, 122), (54, 52, 122, 123), (56, 54, 123, 124), (58, 56, 124, 125), (60, 58, 125, 126), (62, 60, 126, 127), (0, 62, 127, 96)])
_uv = me_cylinder_001.uv_layers.new(name='UVMap')
_uv.uv.foreach_set('vector', [1.0, 0.6476, 1.0, 1.0, 0.9688, 1.0, 0.9688, 0.6476, 0.9688, 0.6476, 0.9688, 1.0, 0.9375, 1.0, 0.9375, 0.6476, 0.9375, 0.6476, 0.9375, 1.0, 0.9062, 1.0, 0.9062, 0.6476, 0.9062, 0.6476, 0.9062, 1.0, 0.875, 1.0, 0.875, 0.6476, 0.875, 0.6476, 0.875, 1.0, 0.8438, 1.0, 0.8438, 0.6476, 0.8438, 0.6476, 0.8438, 1.0, 0.8125, 1.0, 0.8125, 0.6476, 0.8125, 0.6476, 0.8125, 1.0, 0.7812, 1.0, 0.7812, 0.6476, 0.7812, 0.6476, 0.7812, 1.0, 0.75, 1.0, 0.75, 0.6476, 0.75, 0.6476, 0.75, 1.0, 0.7188, 1.0, 0.7188, 0.6476, 0.7188, 0.6476, 0.7188, 1.0, 0.6875, 1.0, 0.6875, 0.6476, 0.6875, 0.6476, 0.6875, 1.0, 0.6562, 1.0, 0.6562, 0.6476, 0.6562, 0.6476, 0.6562, 1.0, 0.625, 1.0, 0.625, 0.6476, 0.625, 0.6476, 0.625, 1.0, 0.5938, 1.0, 0.5938, 0.6476, 0.5938, 0.6476, 0.5938, 1.0, 0.5625, 1.0, 0.5625, 0.6476, 0.5625, 0.6476, 0.5625, 1.0, 0.5312, 1.0, 0.5312, 0.6476, 0.5312, 0.6476, 0.5312, 1.0, 0.5, 1.0, 0.5, 0.6476, 0.5, 0.6476, 0.5, 1.0, 0.4688, 1.0, 0.4688, 0.6476, 0.4688, 0.6476, 0.4688, 1.0, 0.4375, 1.0, 0.4375, 0.6476, 0.4375, 0.6476, 0.4375, 1.0, 0.4062, 1.0, 0.4062, 0.6476, 0.4062, 0.6476, 0.4062, 1.0, 0.375, 1.0, 0.375, 0.6476, 0.375, 0.6476, 0.375, 1.0, 0.3438, 1.0, 0.3438, 0.6476, 0.3438, 0.6476, 0.3438, 1.0, 0.3125, 1.0, 0.3125, 0.6476, 0.3125, 0.6476, 0.3125, 1.0, 0.2812, 1.0, 0.2812, 0.6476, 0.2812, 0.6476, 0.2812, 1.0, 0.25, 1.0, 0.25, 0.6476, 0.25, 0.6476, 0.25, 1.0, 0.2188, 1.0, 0.2188, 0.6476, 0.2188, 0.6476, 0.2188, 1.0, 0.1875, 1.0, 0.1875, 0.6476, 0.1875, 0.6476, 0.1875, 1.0, 0.1562, 1.0, 0.1562, 0.6476, 0.1562, 0.6476, 0.1562, 1.0, 0.125, 1.0, 0.125, 0.6476, 0.125, 0.6476, 0.125, 1.0, 0.09375, 1.0, 0.09375, 0.6476, 0.09375, 0.6476, 0.09375, 1.0, 0.0625, 1.0, 0.0625, 0.6476, 0.2968, 0.4854, 0.25, 0.49, 0.2032, 0.4854, 0.1582, 0.4717, 0.1167, 0.4496, 0.08029, 0.4197, 0.05045, 0.3833, 0.02827, 0.3418, 0.01461, 0.2968, 0.01, 0.25, 0.01461, 0.2032, 0.02827, 0.1582, 0.05045, 0.1167, 0.08029, 0.08029, 0.1167, 0.05045, 0.1582, 0.02827, 0.2032, 0.01461, 0.25, 0.01, 0.2968, 0.01461, 0.3418, 0.02827, 0.3833, 0.05045, 0.4197, 0.08029, 0.4496, 0.1167, 0.4717, 0.1582, 0.4854, 0.2032, 0.49, 0.25, 0.4854, 0.2968, 0.4717, 0.3418, 0.4496, 0.3833, 0.4197, 0.4197, 0.3833, 0.4496, 0.3418, 0.4717, 0.0625, 0.6476, 0.0625, 1.0, 0.03125, 1.0, 0.03125, 0.6476, 0.03125, 0.6476, 0.03125, 1.0, 0.0, 1.0, 0.0, 0.6476, 0.75, 0.4521, 0.7894, 0.4483, 0.8274, 0.4368, 0.8623, 0.4181, 0.8929, 0.3929, 0.9181, 0.3623, 0.9368, 0.3274, 0.9483, 0.2894, 0.9521, 0.25, 0.9483, 0.2106, 0.9368, 0.1726, 0.9181, 0.1377, 0.8929, 0.1071, 0.8623, 0.08192, 0.8274, 0.06324, 0.7894, 0.05174, 0.75, 0.04785, 0.7106, 0.05174, 0.6726, 0.06324, 0.6377, 0.08192, 0.6071, 0.1071, 0.5819, 0.1377, 0.5632, 0.1726, 0.5517, 0.2106, 0.5479, 0.25, 0.5517, 0.2894, 0.5632, 0.3274, 0.5819, 0.3623, 0.6071, 0.3929, 0.6377, 0.4181, 0.6726, 0.4368, 0.7106, 0.4483, 0.7944, 0.4733, 0.75, 0.4776, 0.75, 0.49, 0.7968, 0.4854, 0.8371, 0.4603, 0.7944, 0.4733, 0.7968, 0.4854, 0.8418, 0.4717, 0.8765, 0.4393, 0.8371, 0.4603, 0.8418, 0.4717, 0.8833, 0.4496, 0.911, 0.411, 0.8765, 0.4393, 0.8833, 0.4496, 0.9197, 0.4197, 0.9393, 0.3765, 0.911, 0.411, 0.9197, 0.4197, 0.9496, 0.3833, 0.9603, 0.3371, 0.9393, 0.3765, 0.9496, 0.3833, 0.9717, 0.3418, 0.9733, 0.2944, 0.9603, 0.3371, 0.9717, 0.3418, 0.9854, 0.2968, 0.9776, 0.25, 0.9733, 0.2944, 0.9854, 0.2968, 0.99, 0.25, 0.9733, 0.2056, 0.9776, 0.25, 0.99, 0.25, 0.9854, 0.2032, 0.9603, 0.1629, 0.9733, 0.2056, 0.9854, 0.2032, 0.9717, 0.1582, 0.9393, 0.1235, 0.9603, 0.1629, 0.9717, 0.1582, 0.9496, 0.1167, 0.911, 0.08904, 0.9393, 0.1235, 0.9496, 0.1167, 0.9197, 0.08029, 0.8765, 0.06073, 0.911, 0.08904, 0.9197, 0.08029, 0.8833, 0.05045, 0.8371, 0.03969, 0.8765, 0.06073, 0.8833, 0.05045, 0.8418, 0.02827, 0.7944, 0.02674, 0.8371, 0.03969, 0.8418, 0.02827, 0.7968, 0.01461, 0.75, 0.02237, 0.7944, 0.02674, 0.7968, 0.01461, 0.75, 0.01, 0.7056, 0.02674, 0.75, 0.02237, 0.75, 0.01, 0.7032, 0.01461, 0.6629, 0.03969, 0.7056, 0.02674, 0.7032, 0.01461, 0.6582, 0.02827, 0.6235, 0.06073, 0.6629, 0.03969, 0.6582, 0.02827, 0.6167, 0.05045, 0.589, 0.08904, 0.6235, 0.06073, 0.6167, 0.05045, 0.5803, 0.08029, 0.5607, 0.1235, 0.589, 0.08904, 0.5803, 0.08029, 0.5504, 0.1167, 0.5397, 0.1629, 0.5607, 0.1235, 0.5504, 0.1167, 0.5283, 0.1582, 0.5267, 0.2056, 0.5397, 0.1629, 0.5283, 0.1582, 0.5146, 0.2032, 0.5224, 0.25, 0.5267, 0.2056, 0.5146, 0.2032, 0.51, 0.25, 0.5267, 0.2944, 0.5224, 0.25, 0.51, 0.25, 0.5146, 0.2968, 0.5397, 0.3371, 0.5267, 0.2944, 0.5146, 0.2968, 0.5283, 0.3418, 0.5607, 0.3765, 0.5397, 0.3371, 0.5283, 0.3418, 0.5504, 0.3833, 0.589, 0.411, 0.5607, 0.3765, 0.5504, 0.3833, 0.5803, 0.4197, 0.6235, 0.4393, 0.589, 0.411, 0.5803, 0.4197, 0.6167, 0.4496, 0.6629, 0.4603, 0.6235, 0.4393, 0.6167, 0.4496, 0.6582, 0.4717, 0.7056, 0.4733, 0.6629, 0.4603, 0.6582, 0.4717, 0.7032, 0.4854, 0.75, 0.4776, 0.7056, 0.4733, 0.7032, 0.4854, 0.75, 0.49, 0.7894, 0.4483, 0.75, 0.4521, 0.75, 0.4776, 0.7944, 0.4733, 0.8274, 0.4368, 0.7894, 0.4483, 0.7944, 0.4733, 0.8371, 0.4603, 0.8623, 0.4181, 0.8274, 0.4368, 0.8371, 0.4603, 0.8765, 0.4393, 0.8929, 0.3929, 0.8623, 0.4181, 0.8765, 0.4393, 0.911, 0.411, 0.9181, 0.3623, 0.8929, 0.3929, 0.911, 0.411, 0.9393, 0.3765, 0.9368, 0.3274, 0.9181, 0.3623, 0.9393, 0.3765, 0.9603, 0.3371, 0.9483, 0.2894, 0.9368, 0.3274, 0.9603, 0.3371, 0.9733, 0.2944, 0.9521, 0.25, 0.9483, 0.2894, 0.9733, 0.2944, 0.9776, 0.25, 0.9483, 0.2106, 0.9521, 0.25, 0.9776, 0.25, 0.9733, 0.2056, 0.9368, 0.1726, 0.9483, 0.2106, 0.9733, 0.2056, 0.9603, 0.1629, 0.9181, 0.1377, 0.9368, 0.1726, 0.9603, 0.1629, 0.9393, 0.1235, 0.8929, 0.1071, 0.9181, 0.1377, 0.9393, 0.1235, 0.911, 0.08904, 0.8623, 0.08192, 0.8929, 0.1071, 0.911, 0.08904, 0.8765, 0.06073, 0.8274, 0.06324, 0.8623, 0.08192, 0.8765, 0.06073, 0.8371, 0.03969, 0.7894, 0.05174, 0.8274, 0.06324, 0.8371, 0.03969, 0.7944, 0.02674, 0.75, 0.04785, 0.7894, 0.05174, 0.7944, 0.02674, 0.75, 0.02237, 0.7106, 0.05174, 0.75, 0.04785, 0.75, 0.02237, 0.7056, 0.02674, 0.6726, 0.06324, 0.7106, 0.05174, 0.7056, 0.02674, 0.6629, 0.03969, 0.6377, 0.08192, 0.6726, 0.06324, 0.6629, 0.03969, 0.6235, 0.06073, 0.6071, 0.1071, 0.6377, 0.08192, 0.6235, 0.06073, 0.589, 0.08904, 0.5819, 0.1377, 0.6071, 0.1071, 0.589, 0.08904, 0.5607, 0.1235, 0.5632, 0.1726, 0.5819, 0.1377, 0.5607, 0.1235, 0.5397, 0.1629, 0.5517, 0.2106, 0.5632, 0.1726, 0.5397, 0.1629, 0.5267, 0.2056, 0.5479, 0.25, 0.5517, 0.2106, 0.5267, 0.2056, 0.5224, 0.25, 0.5517, 0.2894, 0.5479, 0.25, 0.5224, 0.25, 0.5267, 0.2944, 0.5632, 0.3274, 0.5517, 0.2894, 0.5267, 0.2944, 0.5397, 0.3371, 0.5819, 0.3623, 0.5632, 0.3274, 0.5397, 0.3371, 0.5607, 0.3765, 0.6071, 0.3929, 0.5819, 0.3623, 0.5607, 0.3765, 0.589, 0.411, 0.6377, 0.4181, 0.6071, 0.3929, 0.589, 0.411, 0.6235, 0.4393, 0.6726, 0.4368, 0.6377, 0.4181, 0.6235, 0.4393, 0.6629, 0.4603, 0.7106, 0.4483, 0.6726, 0.4368, 0.6629, 0.4603, 0.7056, 0.4733, 0.75, 0.4521, 0.7106, 0.4483, 0.7056, 0.4733, 0.75, 0.4776])
me_cylinder_001.update()
me_cylinder_003 = bpy.data.meshes.new('Cylinder.003')
me_cylinder_003.from_pydata([(-0.0513, -0.2815, -0.8081), (0.0, 0.2, 0.44), (-0.01844, -0.2845, -0.8071), (0.03902, 0.1962, 0.44), (0.01316, -0.2937, -0.8042), (0.07654, 0.1848, 0.44), (0.04229, -0.3085, -0.7995), (0.1111, 0.1663, 0.44), (0.06781, -0.3284, -0.793), (0.1414, 0.1414, 0.44), (0.08876, -0.3527, -0.7852), (0.1663, 0.1111, 0.44), (0.1043, -0.3805, -0.7763), (0.1848, 0.07654, 0.44), (0.1139, -0.4106, -0.7667), (0.1962, 0.03902, 0.44), (0.1172, -0.4418, -0.7566), (0.2, 0.0, 0.44), (0.1139, -0.4731, -0.7466), (0.1962, -0.03902, 0.44), (0.1043, -0.5032, -0.7369), (0.1848, -0.07654, 0.44), (0.08876, -0.531, -0.728), (0.1663, -0.1111, 0.44), (0.06781, -0.5553, -0.7202), (0.1414, -0.1414, 0.44), (0.04229, -0.5752, -0.7138), (0.1111, -0.1663, 0.44), (0.01316, -0.59, -0.709), (0.07654, -0.1848, 0.44), (-0.01844, -0.5992, -0.7061), (0.03902, -0.1962, 0.44), (-0.0513, -0.6022, -0.7051), (0.0, -0.2, 0.44), (-0.08417, -0.5992, -0.7061), (-0.03902, -0.1962, 0.44), (-0.1158, -0.59, -0.709), (-0.07654, -0.1848, 0.44), (-0.1449, -0.5752, -0.7138), (-0.1111, -0.1663, 0.44), (-0.1704, -0.5553, -0.7202), (-0.1414, -0.1414, 0.44), (-0.1914, -0.531, -0.728), (-0.1663, -0.1111, 0.44), (-0.2069, -0.5032, -0.7369), (-0.1848, -0.07654, 0.44), (-0.2165, -0.4731, -0.7466), (-0.1962, -0.03902, 0.44), (-0.2198, -0.4418, -0.7566), (-0.2, 0.0, 0.44), (-0.2165, -0.4106, -0.7667), (-0.1962, 0.03902, 0.44), (-0.2069, -0.3805, -0.7763), (-0.1848, 0.07654, 0.44), (-0.1914, -0.3527, -0.7852), (-0.1663, 0.1111, 0.44), (-0.1704, -0.3284, -0.793), (-0.1414, 0.1414, 0.44), (-0.1449, -0.3085, -0.7995), (-0.1111, 0.1663, 0.44), (-0.1158, -0.2937, -0.8042), (-0.07654, 0.1848, 0.44), (-0.08417, -0.2845, -0.8071), (-0.03902, 0.1962, 0.44), (0.0, 0.2, -0.1802), (0.03902, 0.1962, -0.1802), (0.07654, 0.1848, -0.1802), (0.1111, 0.1663, -0.1802), (0.1414, 0.1414, -0.1802), (0.1663, 0.1111, -0.1802), (0.1848, 0.07654, -0.1802), (0.1962, 0.03902, -0.1802), (0.2, 0.0, -0.1802), (0.1962, -0.03902, -0.1802), (0.1848, -0.07654, -0.1802), (0.1663, -0.1111, -0.1802), (0.1414, -0.1414, -0.1802), (0.1111, -0.1663, -0.1802), (0.07654, -0.1848, -0.1802), (0.03902, -0.1962, -0.1802), (0.0, -0.2, -0.1802), (-0.03902, -0.1962, -0.1802), (-0.07654, -0.1848, -0.1802), (-0.1111, -0.1663, -0.1802), (-0.1414, -0.1414, -0.1802), (-0.1663, -0.1111, -0.1802), (-0.1848, -0.07654, -0.1802), (-0.1962, -0.03902, -0.1802), (-0.2, 0.0, -0.1802), (-0.1962, 0.03902, -0.1802), (-0.1848, 0.07654, -0.1802), (-0.1663, 0.1111, -0.1802), (-0.1414, 0.1414, -0.1802), (-0.1111, 0.1663, -0.1802), (-0.07654, 0.1848, -0.1802), (-0.03902, 0.1962, -0.1802), (-0.02106, -0.1445, -0.5208), (0.01595, -0.1482, -0.5208), (0.05153, -0.159, -0.5208), (0.08433, -0.1765, -0.5208), (0.1131, -0.2001, -0.5208), (0.1367, -0.2288, -0.5208), (0.1542, -0.2616, -0.5208), (0.165, -0.2972, -0.5208), (0.1686, -0.3342, -0.5208), (0.165, -0.3712, -0.5208), (0.1542, -0.4068, -0.5208), (0.1367, -0.4396, -0.5208), (0.1131, -0.4684, -0.5208), (0.08433, -0.4919, -0.5208), (0.05153, -0.5095, -0.5208), (0.01595, -0.5203, -0.5208), (-0.02106, -0.5239, -0.5208), (-0.05807, -0.5203, -0.5208), (-0.09365, -0.5095, -0.5208), (-0.1264, -0.4919, -0.5208), (-0.1552, -0.4684, -0.5208), (-0.1788, -0.4396, -0.5208), (-0.1963, -0.4068, -0.5208), (-0.2071, -0.3712, -0.5208), (-0.2108, -0.3342, -0.5208), (-0.2071, -0.2972, -0.5208), (-0.1963, -0.2616, -0.5208), (-0.1788, -0.2288, -0.5208), (-0.1552, -0.2001, -0.5208), (-0.1264, -0.1765, -0.5208), (-0.09365, -0.159, -0.5208), (-0.05807, -0.1482, -0.5208)], [], [(64, 1, 3, 65), (65, 3, 5, 66), (66, 5, 7, 67), (67, 7, 9, 68), (68, 9, 11, 69), (69, 11, 13, 70), (70, 13, 15, 71), (71, 15, 17, 72), (72, 17, 19, 73), (73, 19, 21, 74), (74, 21, 23, 75), (75, 23, 25, 76), (76, 25, 27, 77), (77, 27, 29, 78), (78, 29, 31, 79), (79, 31, 33, 80), (80, 33, 35, 81), (81, 35, 37, 82), (82, 37, 39, 83), (83, 39, 41, 84), (84, 41, 43, 85), (85, 43, 45, 86), (86, 45, 47, 87), (87, 47, 49, 88), (88, 49, 51, 89), (89, 51, 53, 90), (90, 53, 55, 91), (91, 55, 57, 92), (92, 57, 59, 93), (93, 59, 61, 94), (3, 1, 63, 61, 59, 57, 55, 53, 51, 49, 47, 45, 43, 41, 39, 37, 35, 33, 31, 29, 27, 25, 23, 21, 19, 17, 15, 13, 11, 9, 7, 5), (94, 61, 63, 95), (95, 63, 1, 64), (0, 2, 4, 6, 8, 10, 12, 14, 16, 18, 20, 22, 24, 26, 28, 30, 32, 34, 36, 38, 40, 42, 44, 46, 48, 50, 52, 54, 56, 58, 60, 62), (97, 96, 64, 65), (98, 97, 65, 66), (99, 98, 66, 67), (100, 99, 67, 68), (101, 100, 68, 69), (102, 101, 69, 70), (103, 102, 70, 71), (104, 103, 71, 72), (105, 104, 72, 73), (106, 105, 73, 74), (107, 106, 74, 75), (108, 107, 75, 76), (109, 108, 76, 77), (110, 109, 77, 78), (111, 110, 78, 79), (112, 111, 79, 80), (113, 112, 80, 81), (114, 113, 81, 82), (115, 114, 82, 83), (116, 115, 83, 84), (117, 116, 84, 85), (118, 117, 85, 86), (119, 118, 86, 87), (120, 119, 87, 88), (121, 120, 88, 89), (122, 121, 89, 90), (123, 122, 90, 91), (124, 123, 91, 92), (125, 124, 92, 93), (126, 125, 93, 94), (127, 126, 94, 95), (96, 127, 95, 64), (2, 0, 96, 97), (4, 2, 97, 98), (6, 4, 98, 99), (8, 6, 99, 100), (10, 8, 100, 101), (12, 10, 101, 102), (14, 12, 102, 103), (16, 14, 103, 104), (18, 16, 104, 105), (20, 18, 105, 106), (22, 20, 106, 107), (24, 22, 107, 108), (26, 24, 108, 109), (28, 26, 109, 110), (30, 28, 110, 111), (32, 30, 111, 112), (34, 32, 112, 113), (36, 34, 113, 114), (38, 36, 114, 115), (40, 38, 115, 116), (42, 40, 116, 117), (44, 42, 117, 118), (46, 44, 118, 119), (48, 46, 119, 120), (50, 48, 120, 121), (52, 50, 121, 122), (54, 52, 122, 123), (56, 54, 123, 124), (58, 56, 124, 125), (60, 58, 125, 126), (62, 60, 126, 127), (0, 62, 127, 96)])
_uv = me_cylinder_003.uv_layers.new(name='UVMap')
_uv.uv.foreach_set('vector', [1.0, 0.6476, 1.0, 1.0, 0.9688, 1.0, 0.9688, 0.6476, 0.9688, 0.6476, 0.9688, 1.0, 0.9375, 1.0, 0.9375, 0.6476, 0.9375, 0.6476, 0.9375, 1.0, 0.9062, 1.0, 0.9062, 0.6476, 0.9062, 0.6476, 0.9062, 1.0, 0.875, 1.0, 0.875, 0.6476, 0.875, 0.6476, 0.875, 1.0, 0.8438, 1.0, 0.8438, 0.6476, 0.8438, 0.6476, 0.8438, 1.0, 0.8125, 1.0, 0.8125, 0.6476, 0.8125, 0.6476, 0.8125, 1.0, 0.7812, 1.0, 0.7812, 0.6476, 0.7812, 0.6476, 0.7812, 1.0, 0.75, 1.0, 0.75, 0.6476, 0.75, 0.6476, 0.75, 1.0, 0.7188, 1.0, 0.7188, 0.6476, 0.7188, 0.6476, 0.7188, 1.0, 0.6875, 1.0, 0.6875, 0.6476, 0.6875, 0.6476, 0.6875, 1.0, 0.6562, 1.0, 0.6562, 0.6476, 0.6562, 0.6476, 0.6562, 1.0, 0.625, 1.0, 0.625, 0.6476, 0.625, 0.6476, 0.625, 1.0, 0.5938, 1.0, 0.5938, 0.6476, 0.5938, 0.6476, 0.5938, 1.0, 0.5625, 1.0, 0.5625, 0.6476, 0.5625, 0.6476, 0.5625, 1.0, 0.5312, 1.0, 0.5312, 0.6476, 0.5312, 0.6476, 0.5312, 1.0, 0.5, 1.0, 0.5, 0.6476, 0.5, 0.6476, 0.5, 1.0, 0.4688, 1.0, 0.4688, 0.6476, 0.4688, 0.6476, 0.4688, 1.0, 0.4375, 1.0, 0.4375, 0.6476, 0.4375, 0.6476, 0.4375, 1.0, 0.4062, 1.0, 0.4062, 0.6476, 0.4062, 0.6476, 0.4062, 1.0, 0.375, 1.0, 0.375, 0.6476, 0.375, 0.6476, 0.375, 1.0, 0.3438, 1.0, 0.3438, 0.6476, 0.3438, 0.6476, 0.3438, 1.0, 0.3125, 1.0, 0.3125, 0.6476, 0.3125, 0.6476, 0.3125, 1.0, 0.2812, 1.0, 0.2812, 0.6476, 0.2812, 0.6476, 0.2812, 1.0, 0.25, 1.0, 0.25, 0.6476, 0.25, 0.6476, 0.25, 1.0, 0.2188, 1.0, 0.2188, 0.6476, 0.2188, 0.6476, 0.2188, 1.0, 0.1875, 1.0, 0.1875, 0.6476, 0.1875, 0.6476, 0.1875, 1.0, 0.1562, 1.0, 0.1562, 0.6476, 0.1562, 0.6476, 0.1562, 1.0, 0.125, 1.0, 0.125, 0.6476, 0.125, 0.6476, 0.125, 1.0, 0.09375, 1.0, 0.09375, 0.6476, 0.09375, 0.6476, 0.09375, 1.0, 0.0625, 1.0, 0.0625, 0.6476, 0.2968, 0.4854, 0.25, 0.49, 0.2032, 0.4854, 0.1582, 0.4717, 0.1167, 0.4496, 0.08029, 0.4197, 0.05045, 0.3833, 0.02827, 0.3418, 0.01461, 0.2968, 0.01, 0.25, 0.01461, 0.2032, 0.02827, 0.1582, 0.05045, 0.1167, 0.08029, 0.08029, 0.1167, 0.05045, 0.1582, 0.02827, 0.2032, 0.01461, 0.25, 0.01, 0.2968, 0.01461, 0.3418, 0.02827, 0.3833, 0.05045, 0.4197, 0.08029, 0.4496, 0.1167, 0.4717, 0.1582, 0.4854, 0.2032, 0.49, 0.25, 0.4854, 0.2968, 0.4717, 0.3418, 0.4496, 0.3833, 0.4197, 0.4197, 0.3833, 0.4496, 0.3418, 0.4717, 0.0625, 0.6476, 0.0625, 1.0, 0.03125, 1.0, 0.03125, 0.6476, 0.03125, 0.6476, 0.03125, 1.0, 0.0, 1.0, 0.0, 0.6476, 0.75, 0.4521, 0.7894, 0.4483, 0.8274, 0.4368, 0.8623, 0.4181, 0.8929, 0.3929, 0.9181, 0.3623, 0.9368, 0.3274, 0.9483, 0.2894, 0.9521, 0.25, 0.9483, 0.2106, 0.9368, 0.1726, 0.9181, 0.1377, 0.8929, 0.1071, 0.8623, 0.08192, 0.8274, 0.06324, 0.7894, 0.05174, 0.75, 0.04785, 0.7106, 0.05174, 0.6726, 0.06324, 0.6377, 0.08192, 0.6071, 0.1071, 0.5819, 0.1377, 0.5632, 0.1726, 0.5517, 0.2106, 0.5479, 0.25, 0.5517, 0.2894, 0.5632, 0.3274, 0.5819, 0.3623, 0.6071, 0.3929, 0.6377, 0.4181, 0.6726, 0.4368, 0.7106, 0.4483, 0.7944, 0.4733, 0.75, 0.4776, 0.75, 0.49, 0.7968, 0.4854, 0.8371, 0.4603, 0.7944, 0.4733, 0.7968, 0.4854, 0.8418, 0.4717, 0.8765, 0.4393, 0.8371, 0.4603, 0.8418, 0.4717, 0.8833, 0.4496, 0.911, 0.411, 0.8765, 0.4393, 0.8833, 0.4496, 0.9197, 0.4197, 0.9393, 0.3765, 0.911, 0.411, 0.9197, 0.4197, 0.9496, 0.3833, 0.9603, 0.3371, 0.9393, 0.3765, 0.9496, 0.3833, 0.9717, 0.3418, 0.9733, 0.2944, 0.9603, 0.3371, 0.9717, 0.3418, 0.9854, 0.2968, 0.9776, 0.25, 0.9733, 0.2944, 0.9854, 0.2968, 0.99, 0.25, 0.9733, 0.2056, 0.9776, 0.25, 0.99, 0.25, 0.9854, 0.2032, 0.9603, 0.1629, 0.9733, 0.2056, 0.9854, 0.2032, 0.9717, 0.1582, 0.9393, 0.1235, 0.9603, 0.1629, 0.9717, 0.1582, 0.9496, 0.1167, 0.911, 0.08904, 0.9393, 0.1235, 0.9496, 0.1167, 0.9197, 0.08029, 0.8765, 0.06073, 0.911, 0.08904, 0.9197, 0.08029, 0.8833, 0.05045, 0.8371, 0.03969, 0.8765, 0.06073, 0.8833, 0.05045, 0.8418, 0.02827, 0.7944, 0.02674, 0.8371, 0.03969, 0.8418, 0.02827, 0.7968, 0.01461, 0.75, 0.02237, 0.7944, 0.02674, 0.7968, 0.01461, 0.75, 0.01, 0.7056, 0.02674, 0.75, 0.02237, 0.75, 0.01, 0.7032, 0.01461, 0.6629, 0.03969, 0.7056, 0.02674, 0.7032, 0.01461, 0.6582, 0.02827, 0.6235, 0.06073, 0.6629, 0.03969, 0.6582, 0.02827, 0.6167, 0.05045, 0.589, 0.08904, 0.6235, 0.06073, 0.6167, 0.05045, 0.5803, 0.08029, 0.5607, 0.1235, 0.589, 0.08904, 0.5803, 0.08029, 0.5504, 0.1167, 0.5397, 0.1629, 0.5607, 0.1235, 0.5504, 0.1167, 0.5283, 0.1582, 0.5267, 0.2056, 0.5397, 0.1629, 0.5283, 0.1582, 0.5146, 0.2032, 0.5224, 0.25, 0.5267, 0.2056, 0.5146, 0.2032, 0.51, 0.25, 0.5267, 0.2944, 0.5224, 0.25, 0.51, 0.25, 0.5146, 0.2968, 0.5397, 0.3371, 0.5267, 0.2944, 0.5146, 0.2968, 0.5283, 0.3418, 0.5607, 0.3765, 0.5397, 0.3371, 0.5283, 0.3418, 0.5504, 0.3833, 0.589, 0.411, 0.5607, 0.3765, 0.5504, 0.3833, 0.5803, 0.4197, 0.6235, 0.4393, 0.589, 0.411, 0.5803, 0.4197, 0.6167, 0.4496, 0.6629, 0.4603, 0.6235, 0.4393, 0.6167, 0.4496, 0.6582, 0.4717, 0.7056, 0.4733, 0.6629, 0.4603, 0.6582, 0.4717, 0.7032, 0.4854, 0.75, 0.4776, 0.7056, 0.4733, 0.7032, 0.4854, 0.75, 0.49, 0.7894, 0.4483, 0.75, 0.4521, 0.75, 0.4776, 0.7944, 0.4733, 0.8274, 0.4368, 0.7894, 0.4483, 0.7944, 0.4733, 0.8371, 0.4603, 0.8623, 0.4181, 0.8274, 0.4368, 0.8371, 0.4603, 0.8765, 0.4393, 0.8929, 0.3929, 0.8623, 0.4181, 0.8765, 0.4393, 0.911, 0.411, 0.9181, 0.3623, 0.8929, 0.3929, 0.911, 0.411, 0.9393, 0.3765, 0.9368, 0.3274, 0.9181, 0.3623, 0.9393, 0.3765, 0.9603, 0.3371, 0.9483, 0.2894, 0.9368, 0.3274, 0.9603, 0.3371, 0.9733, 0.2944, 0.9521, 0.25, 0.9483, 0.2894, 0.9733, 0.2944, 0.9776, 0.25, 0.9483, 0.2106, 0.9521, 0.25, 0.9776, 0.25, 0.9733, 0.2056, 0.9368, 0.1726, 0.9483, 0.2106, 0.9733, 0.2056, 0.9603, 0.1629, 0.9181, 0.1377, 0.9368, 0.1726, 0.9603, 0.1629, 0.9393, 0.1235, 0.8929, 0.1071, 0.9181, 0.1377, 0.9393, 0.1235, 0.911, 0.08904, 0.8623, 0.08192, 0.8929, 0.1071, 0.911, 0.08904, 0.8765, 0.06073, 0.8274, 0.06324, 0.8623, 0.08192, 0.8765, 0.06073, 0.8371, 0.03969, 0.7894, 0.05174, 0.8274, 0.06324, 0.8371, 0.03969, 0.7944, 0.02674, 0.75, 0.04785, 0.7894, 0.05174, 0.7944, 0.02674, 0.75, 0.02237, 0.7106, 0.05174, 0.75, 0.04785, 0.75, 0.02237, 0.7056, 0.02674, 0.6726, 0.06324, 0.7106, 0.05174, 0.7056, 0.02674, 0.6629, 0.03969, 0.6377, 0.08192, 0.6726, 0.06324, 0.6629, 0.03969, 0.6235, 0.06073, 0.6071, 0.1071, 0.6377, 0.08192, 0.6235, 0.06073, 0.589, 0.08904, 0.5819, 0.1377, 0.6071, 0.1071, 0.589, 0.08904, 0.5607, 0.1235, 0.5632, 0.1726, 0.5819, 0.1377, 0.5607, 0.1235, 0.5397, 0.1629, 0.5517, 0.2106, 0.5632, 0.1726, 0.5397, 0.1629, 0.5267, 0.2056, 0.5479, 0.25, 0.5517, 0.2106, 0.5267, 0.2056, 0.5224, 0.25, 0.5517, 0.2894, 0.5479, 0.25, 0.5224, 0.25, 0.5267, 0.2944, 0.5632, 0.3274, 0.5517, 0.2894, 0.5267, 0.2944, 0.5397, 0.3371, 0.5819, 0.3623, 0.5632, 0.3274, 0.5397, 0.3371, 0.5607, 0.3765, 0.6071, 0.3929, 0.5819, 0.3623, 0.5607, 0.3765, 0.589, 0.411, 0.6377, 0.4181, 0.6071, 0.3929, 0.589, 0.411, 0.6235, 0.4393, 0.6726, 0.4368, 0.6377, 0.4181, 0.6235, 0.4393, 0.6629, 0.4603, 0.7106, 0.4483, 0.6726, 0.4368, 0.6629, 0.4603, 0.7056, 0.4733, 0.75, 0.4521, 0.7106, 0.4483, 0.7056, 0.4733, 0.75, 0.4776])
me_cylinder_003.update()
me_cylinder_004 = bpy.data.meshes.new('Cylinder.004')
me_cylinder_004.from_pydata([(-0.0513, -0.2815, -0.8081), (0.0, 0.2, 0.44), (-0.01844, -0.2845, -0.8071), (0.03902, 0.1962, 0.44), (0.01316, -0.2937, -0.8042), (0.07654, 0.1848, 0.44), (0.04229, -0.3085, -0.7995), (0.1111, 0.1663, 0.44), (0.06781, -0.3284, -0.793), (0.1414, 0.1414, 0.44), (0.08876, -0.3527, -0.7852), (0.1663, 0.1111, 0.44), (0.1043, -0.3805, -0.7763), (0.1848, 0.07654, 0.44), (0.1139, -0.4106, -0.7667), (0.1962, 0.03902, 0.44), (0.1172, -0.4418, -0.7566), (0.2, 0.0, 0.44), (0.1139, -0.4731, -0.7466), (0.1962, -0.03902, 0.44), (0.1043, -0.5032, -0.7369), (0.1848, -0.07654, 0.44), (0.08876, -0.531, -0.728), (0.1663, -0.1111, 0.44), (0.06781, -0.5553, -0.7202), (0.1414, -0.1414, 0.44), (0.04229, -0.5752, -0.7138), (0.1111, -0.1663, 0.44), (0.01316, -0.59, -0.709), (0.07654, -0.1848, 0.44), (-0.01844, -0.5992, -0.7061), (0.03902, -0.1962, 0.44), (-0.0513, -0.6022, -0.7051), (0.0, -0.2, 0.44), (-0.08417, -0.5992, -0.7061), (-0.03902, -0.1962, 0.44), (-0.1158, -0.59, -0.709), (-0.07654, -0.1848, 0.44), (-0.1449, -0.5752, -0.7138), (-0.1111, -0.1663, 0.44), (-0.1704, -0.5553, -0.7202), (-0.1414, -0.1414, 0.44), (-0.1914, -0.531, -0.728), (-0.1663, -0.1111, 0.44), (-0.2069, -0.5032, -0.7369), (-0.1848, -0.07654, 0.44), (-0.2165, -0.4731, -0.7466), (-0.1962, -0.03902, 0.44), (-0.2198, -0.4418, -0.7566), (-0.2, 0.0, 0.44), (-0.2165, -0.4106, -0.7667), (-0.1962, 0.03902, 0.44), (-0.2069, -0.3805, -0.7763), (-0.1848, 0.07654, 0.44), (-0.1914, -0.3527, -0.7852), (-0.1663, 0.1111, 0.44), (-0.1704, -0.3284, -0.793), (-0.1414, 0.1414, 0.44), (-0.1449, -0.3085, -0.7995), (-0.1111, 0.1663, 0.44), (-0.1158, -0.2937, -0.8042), (-0.07654, 0.1848, 0.44), (-0.08417, -0.2845, -0.8071), (-0.03902, 0.1962, 0.44), (0.0, 0.2, -0.1802), (0.03902, 0.1962, -0.1802), (0.07654, 0.1848, -0.1802), (0.1111, 0.1663, -0.1802), (0.1414, 0.1414, -0.1802), (0.1663, 0.1111, -0.1802), (0.1848, 0.07654, -0.1802), (0.1962, 0.03902, -0.1802), (0.2, 0.0, -0.1802), (0.1962, -0.03902, -0.1802), (0.1848, -0.07654, -0.1802), (0.1663, -0.1111, -0.1802), (0.1414, -0.1414, -0.1802), (0.1111, -0.1663, -0.1802), (0.07654, -0.1848, -0.1802), (0.03902, -0.1962, -0.1802), (0.0, -0.2, -0.1802), (-0.03902, -0.1962, -0.1802), (-0.07654, -0.1848, -0.1802), (-0.1111, -0.1663, -0.1802), (-0.1414, -0.1414, -0.1802), (-0.1663, -0.1111, -0.1802), (-0.1848, -0.07654, -0.1802), (-0.1962, -0.03902, -0.1802), (-0.2, 0.0, -0.1802), (-0.1962, 0.03902, -0.1802), (-0.1848, 0.07654, -0.1802), (-0.1663, 0.1111, -0.1802), (-0.1414, 0.1414, -0.1802), (-0.1111, 0.1663, -0.1802), (-0.07654, 0.1848, -0.1802), (-0.03902, 0.1962, -0.1802), (-0.02106, -0.1445, -0.5208), (0.01595, -0.1482, -0.5208), (0.05153, -0.159, -0.5208), (0.08433, -0.1765, -0.5208), (0.1131, -0.2001, -0.5208), (0.1367, -0.2288, -0.5208), (0.1542, -0.2616, -0.5208), (0.165, -0.2972, -0.5208), (0.1686, -0.3342, -0.5208), (0.165, -0.3712, -0.5208), (0.1542, -0.4068, -0.5208), (0.1367, -0.4396, -0.5208), (0.1131, -0.4684, -0.5208), (0.08433, -0.4919, -0.5208), (0.05153, -0.5095, -0.5208), (0.01595, -0.5203, -0.5208), (-0.02106, -0.5239, -0.5208), (-0.05807, -0.5203, -0.5208), (-0.09365, -0.5095, -0.5208), (-0.1264, -0.4919, -0.5208), (-0.1552, -0.4684, -0.5208), (-0.1788, -0.4396, -0.5208), (-0.1963, -0.4068, -0.5208), (-0.2071, -0.3712, -0.5208), (-0.2108, -0.3342, -0.5208), (-0.2071, -0.2972, -0.5208), (-0.1963, -0.2616, -0.5208), (-0.1788, -0.2288, -0.5208), (-0.1552, -0.2001, -0.5208), (-0.1264, -0.1765, -0.5208), (-0.09365, -0.159, -0.5208), (-0.05807, -0.1482, -0.5208)], [], [(64, 1, 3, 65), (65, 3, 5, 66), (66, 5, 7, 67), (67, 7, 9, 68), (68, 9, 11, 69), (69, 11, 13, 70), (70, 13, 15, 71), (71, 15, 17, 72), (72, 17, 19, 73), (73, 19, 21, 74), (74, 21, 23, 75), (75, 23, 25, 76), (76, 25, 27, 77), (77, 27, 29, 78), (78, 29, 31, 79), (79, 31, 33, 80), (80, 33, 35, 81), (81, 35, 37, 82), (82, 37, 39, 83), (83, 39, 41, 84), (84, 41, 43, 85), (85, 43, 45, 86), (86, 45, 47, 87), (87, 47, 49, 88), (88, 49, 51, 89), (89, 51, 53, 90), (90, 53, 55, 91), (91, 55, 57, 92), (92, 57, 59, 93), (93, 59, 61, 94), (3, 1, 63, 61, 59, 57, 55, 53, 51, 49, 47, 45, 43, 41, 39, 37, 35, 33, 31, 29, 27, 25, 23, 21, 19, 17, 15, 13, 11, 9, 7, 5), (94, 61, 63, 95), (95, 63, 1, 64), (0, 2, 4, 6, 8, 10, 12, 14, 16, 18, 20, 22, 24, 26, 28, 30, 32, 34, 36, 38, 40, 42, 44, 46, 48, 50, 52, 54, 56, 58, 60, 62), (97, 96, 64, 65), (98, 97, 65, 66), (99, 98, 66, 67), (100, 99, 67, 68), (101, 100, 68, 69), (102, 101, 69, 70), (103, 102, 70, 71), (104, 103, 71, 72), (105, 104, 72, 73), (106, 105, 73, 74), (107, 106, 74, 75), (108, 107, 75, 76), (109, 108, 76, 77), (110, 109, 77, 78), (111, 110, 78, 79), (112, 111, 79, 80), (113, 112, 80, 81), (114, 113, 81, 82), (115, 114, 82, 83), (116, 115, 83, 84), (117, 116, 84, 85), (118, 117, 85, 86), (119, 118, 86, 87), (120, 119, 87, 88), (121, 120, 88, 89), (122, 121, 89, 90), (123, 122, 90, 91), (124, 123, 91, 92), (125, 124, 92, 93), (126, 125, 93, 94), (127, 126, 94, 95), (96, 127, 95, 64), (2, 0, 96, 97), (4, 2, 97, 98), (6, 4, 98, 99), (8, 6, 99, 100), (10, 8, 100, 101), (12, 10, 101, 102), (14, 12, 102, 103), (16, 14, 103, 104), (18, 16, 104, 105), (20, 18, 105, 106), (22, 20, 106, 107), (24, 22, 107, 108), (26, 24, 108, 109), (28, 26, 109, 110), (30, 28, 110, 111), (32, 30, 111, 112), (34, 32, 112, 113), (36, 34, 113, 114), (38, 36, 114, 115), (40, 38, 115, 116), (42, 40, 116, 117), (44, 42, 117, 118), (46, 44, 118, 119), (48, 46, 119, 120), (50, 48, 120, 121), (52, 50, 121, 122), (54, 52, 122, 123), (56, 54, 123, 124), (58, 56, 124, 125), (60, 58, 125, 126), (62, 60, 126, 127), (0, 62, 127, 96)])
_uv = me_cylinder_004.uv_layers.new(name='UVMap')
_uv.uv.foreach_set('vector', [1.0, 0.6476, 1.0, 1.0, 0.9688, 1.0, 0.9688, 0.6476, 0.9688, 0.6476, 0.9688, 1.0, 0.9375, 1.0, 0.9375, 0.6476, 0.9375, 0.6476, 0.9375, 1.0, 0.9062, 1.0, 0.9062, 0.6476, 0.9062, 0.6476, 0.9062, 1.0, 0.875, 1.0, 0.875, 0.6476, 0.875, 0.6476, 0.875, 1.0, 0.8438, 1.0, 0.8438, 0.6476, 0.8438, 0.6476, 0.8438, 1.0, 0.8125, 1.0, 0.8125, 0.6476, 0.8125, 0.6476, 0.8125, 1.0, 0.7812, 1.0, 0.7812, 0.6476, 0.7812, 0.6476, 0.7812, 1.0, 0.75, 1.0, 0.75, 0.6476, 0.75, 0.6476, 0.75, 1.0, 0.7188, 1.0, 0.7188, 0.6476, 0.7188, 0.6476, 0.7188, 1.0, 0.6875, 1.0, 0.6875, 0.6476, 0.6875, 0.6476, 0.6875, 1.0, 0.6562, 1.0, 0.6562, 0.6476, 0.6562, 0.6476, 0.6562, 1.0, 0.625, 1.0, 0.625, 0.6476, 0.625, 0.6476, 0.625, 1.0, 0.5938, 1.0, 0.5938, 0.6476, 0.5938, 0.6476, 0.5938, 1.0, 0.5625, 1.0, 0.5625, 0.6476, 0.5625, 0.6476, 0.5625, 1.0, 0.5312, 1.0, 0.5312, 0.6476, 0.5312, 0.6476, 0.5312, 1.0, 0.5, 1.0, 0.5, 0.6476, 0.5, 0.6476, 0.5, 1.0, 0.4688, 1.0, 0.4688, 0.6476, 0.4688, 0.6476, 0.4688, 1.0, 0.4375, 1.0, 0.4375, 0.6476, 0.4375, 0.6476, 0.4375, 1.0, 0.4062, 1.0, 0.4062, 0.6476, 0.4062, 0.6476, 0.4062, 1.0, 0.375, 1.0, 0.375, 0.6476, 0.375, 0.6476, 0.375, 1.0, 0.3438, 1.0, 0.3438, 0.6476, 0.3438, 0.6476, 0.3438, 1.0, 0.3125, 1.0, 0.3125, 0.6476, 0.3125, 0.6476, 0.3125, 1.0, 0.2812, 1.0, 0.2812, 0.6476, 0.2812, 0.6476, 0.2812, 1.0, 0.25, 1.0, 0.25, 0.6476, 0.25, 0.6476, 0.25, 1.0, 0.2188, 1.0, 0.2188, 0.6476, 0.2188, 0.6476, 0.2188, 1.0, 0.1875, 1.0, 0.1875, 0.6476, 0.1875, 0.6476, 0.1875, 1.0, 0.1562, 1.0, 0.1562, 0.6476, 0.1562, 0.6476, 0.1562, 1.0, 0.125, 1.0, 0.125, 0.6476, 0.125, 0.6476, 0.125, 1.0, 0.09375, 1.0, 0.09375, 0.6476, 0.09375, 0.6476, 0.09375, 1.0, 0.0625, 1.0, 0.0625, 0.6476, 0.2968, 0.4854, 0.25, 0.49, 0.2032, 0.4854, 0.1582, 0.4717, 0.1167, 0.4496, 0.08029, 0.4197, 0.05045, 0.3833, 0.02827, 0.3418, 0.01461, 0.2968, 0.01, 0.25, 0.01461, 0.2032, 0.02827, 0.1582, 0.05045, 0.1167, 0.08029, 0.08029, 0.1167, 0.05045, 0.1582, 0.02827, 0.2032, 0.01461, 0.25, 0.01, 0.2968, 0.01461, 0.3418, 0.02827, 0.3833, 0.05045, 0.4197, 0.08029, 0.4496, 0.1167, 0.4717, 0.1582, 0.4854, 0.2032, 0.49, 0.25, 0.4854, 0.2968, 0.4717, 0.3418, 0.4496, 0.3833, 0.4197, 0.4197, 0.3833, 0.4496, 0.3418, 0.4717, 0.0625, 0.6476, 0.0625, 1.0, 0.03125, 1.0, 0.03125, 0.6476, 0.03125, 0.6476, 0.03125, 1.0, 0.0, 1.0, 0.0, 0.6476, 0.75, 0.4521, 0.7894, 0.4483, 0.8274, 0.4368, 0.8623, 0.4181, 0.8929, 0.3929, 0.9181, 0.3623, 0.9368, 0.3274, 0.9483, 0.2894, 0.9521, 0.25, 0.9483, 0.2106, 0.9368, 0.1726, 0.9181, 0.1377, 0.8929, 0.1071, 0.8623, 0.08192, 0.8274, 0.06324, 0.7894, 0.05174, 0.75, 0.04785, 0.7106, 0.05174, 0.6726, 0.06324, 0.6377, 0.08192, 0.6071, 0.1071, 0.5819, 0.1377, 0.5632, 0.1726, 0.5517, 0.2106, 0.5479, 0.25, 0.5517, 0.2894, 0.5632, 0.3274, 0.5819, 0.3623, 0.6071, 0.3929, 0.6377, 0.4181, 0.6726, 0.4368, 0.7106, 0.4483, 0.7944, 0.4733, 0.75, 0.4776, 0.75, 0.49, 0.7968, 0.4854, 0.8371, 0.4603, 0.7944, 0.4733, 0.7968, 0.4854, 0.8418, 0.4717, 0.8765, 0.4393, 0.8371, 0.4603, 0.8418, 0.4717, 0.8833, 0.4496, 0.911, 0.411, 0.8765, 0.4393, 0.8833, 0.4496, 0.9197, 0.4197, 0.9393, 0.3765, 0.911, 0.411, 0.9197, 0.4197, 0.9496, 0.3833, 0.9603, 0.3371, 0.9393, 0.3765, 0.9496, 0.3833, 0.9717, 0.3418, 0.9733, 0.2944, 0.9603, 0.3371, 0.9717, 0.3418, 0.9854, 0.2968, 0.9776, 0.25, 0.9733, 0.2944, 0.9854, 0.2968, 0.99, 0.25, 0.9733, 0.2056, 0.9776, 0.25, 0.99, 0.25, 0.9854, 0.2032, 0.9603, 0.1629, 0.9733, 0.2056, 0.9854, 0.2032, 0.9717, 0.1582, 0.9393, 0.1235, 0.9603, 0.1629, 0.9717, 0.1582, 0.9496, 0.1167, 0.911, 0.08904, 0.9393, 0.1235, 0.9496, 0.1167, 0.9197, 0.08029, 0.8765, 0.06073, 0.911, 0.08904, 0.9197, 0.08029, 0.8833, 0.05045, 0.8371, 0.03969, 0.8765, 0.06073, 0.8833, 0.05045, 0.8418, 0.02827, 0.7944, 0.02674, 0.8371, 0.03969, 0.8418, 0.02827, 0.7968, 0.01461, 0.75, 0.02237, 0.7944, 0.02674, 0.7968, 0.01461, 0.75, 0.01, 0.7056, 0.02674, 0.75, 0.02237, 0.75, 0.01, 0.7032, 0.01461, 0.6629, 0.03969, 0.7056, 0.02674, 0.7032, 0.01461, 0.6582, 0.02827, 0.6235, 0.06073, 0.6629, 0.03969, 0.6582, 0.02827, 0.6167, 0.05045, 0.589, 0.08904, 0.6235, 0.06073, 0.6167, 0.05045, 0.5803, 0.08029, 0.5607, 0.1235, 0.589, 0.08904, 0.5803, 0.08029, 0.5504, 0.1167, 0.5397, 0.1629, 0.5607, 0.1235, 0.5504, 0.1167, 0.5283, 0.1582, 0.5267, 0.2056, 0.5397, 0.1629, 0.5283, 0.1582, 0.5146, 0.2032, 0.5224, 0.25, 0.5267, 0.2056, 0.5146, 0.2032, 0.51, 0.25, 0.5267, 0.2944, 0.5224, 0.25, 0.51, 0.25, 0.5146, 0.2968, 0.5397, 0.3371, 0.5267, 0.2944, 0.5146, 0.2968, 0.5283, 0.3418, 0.5607, 0.3765, 0.5397, 0.3371, 0.5283, 0.3418, 0.5504, 0.3833, 0.589, 0.411, 0.5607, 0.3765, 0.5504, 0.3833, 0.5803, 0.4197, 0.6235, 0.4393, 0.589, 0.411, 0.5803, 0.4197, 0.6167, 0.4496, 0.6629, 0.4603, 0.6235, 0.4393, 0.6167, 0.4496, 0.6582, 0.4717, 0.7056, 0.4733, 0.6629, 0.4603, 0.6582, 0.4717, 0.7032, 0.4854, 0.75, 0.4776, 0.7056, 0.4733, 0.7032, 0.4854, 0.75, 0.49, 0.7894, 0.4483, 0.75, 0.4521, 0.75, 0.4776, 0.7944, 0.4733, 0.8274, 0.4368, 0.7894, 0.4483, 0.7944, 0.4733, 0.8371, 0.4603, 0.8623, 0.4181, 0.8274, 0.4368, 0.8371, 0.4603, 0.8765, 0.4393, 0.8929, 0.3929, 0.8623, 0.4181, 0.8765, 0.4393, 0.911, 0.411, 0.9181, 0.3623, 0.8929, 0.3929, 0.911, 0.411, 0.9393, 0.3765, 0.9368, 0.3274, 0.9181, 0.3623, 0.9393, 0.3765, 0.9603, 0.3371, 0.9483, 0.2894, 0.9368, 0.3274, 0.9603, 0.3371, 0.9733, 0.2944, 0.9521, 0.25, 0.9483, 0.2894, 0.9733, 0.2944, 0.9776, 0.25, 0.9483, 0.2106, 0.9521, 0.25, 0.9776, 0.25, 0.9733, 0.2056, 0.9368, 0.1726, 0.9483, 0.2106, 0.9733, 0.2056, 0.9603, 0.1629, 0.9181, 0.1377, 0.9368, 0.1726, 0.9603, 0.1629, 0.9393, 0.1235, 0.8929, 0.1071, 0.9181, 0.1377, 0.9393, 0.1235, 0.911, 0.08904, 0.8623, 0.08192, 0.8929, 0.1071, 0.911, 0.08904, 0.8765, 0.06073, 0.8274, 0.06324, 0.8623, 0.08192, 0.8765, 0.06073, 0.8371, 0.03969, 0.7894, 0.05174, 0.8274, 0.06324, 0.8371, 0.03969, 0.7944, 0.02674, 0.75, 0.04785, 0.7894, 0.05174, 0.7944, 0.02674, 0.75, 0.02237, 0.7106, 0.05174, 0.75, 0.04785, 0.75, 0.02237, 0.7056, 0.02674, 0.6726, 0.06324, 0.7106, 0.05174, 0.7056, 0.02674, 0.6629, 0.03969, 0.6377, 0.08192, 0.6726, 0.06324, 0.6629, 0.03969, 0.6235, 0.06073, 0.6071, 0.1071, 0.6377, 0.08192, 0.6235, 0.06073, 0.589, 0.08904, 0.5819, 0.1377, 0.6071, 0.1071, 0.589, 0.08904, 0.5607, 0.1235, 0.5632, 0.1726, 0.5819, 0.1377, 0.5607, 0.1235, 0.5397, 0.1629, 0.5517, 0.2106, 0.5632, 0.1726, 0.5397, 0.1629, 0.5267, 0.2056, 0.5479, 0.25, 0.5517, 0.2106, 0.5267, 0.2056, 0.5224, 0.25, 0.5517, 0.2894, 0.5479, 0.25, 0.5224, 0.25, 0.5267, 0.2944, 0.5632, 0.3274, 0.5517, 0.2894, 0.5267, 0.2944, 0.5397, 0.3371, 0.5819, 0.3623, 0.5632, 0.3274, 0.5397, 0.3371, 0.5607, 0.3765, 0.6071, 0.3929, 0.5819, 0.3623, 0.5607, 0.3765, 0.589, 0.411, 0.6377, 0.4181, 0.6071, 0.3929, 0.589, 0.411, 0.6235, 0.4393, 0.6726, 0.4368, 0.6377, 0.4181, 0.6235, 0.4393, 0.6629, 0.4603, 0.7106, 0.4483, 0.6726, 0.4368, 0.6629, 0.4603, 0.7056, 0.4733, 0.75, 0.4521, 0.7106, 0.4483, 0.7056, 0.4733, 0.75, 0.4776])
me_cylinder_004.update()
me_cylinder_005 = bpy.data.meshes.new('Cylinder.005')
me_cylinder_005.from_pydata([(-0.0513, -0.2815, -0.8081), (0.0, 0.2, 0.44), (-0.01844, -0.2845, -0.8071), (0.03902, 0.1962, 0.44), (0.01316, -0.2937, -0.8042), (0.07654, 0.1848, 0.44), (0.04229, -0.3085, -0.7995), (0.1111, 0.1663, 0.44), (0.06781, -0.3284, -0.793), (0.1414, 0.1414, 0.44), (0.08876, -0.3527, -0.7852), (0.1663, 0.1111, 0.44), (0.1043, -0.3805, -0.7763), (0.1848, 0.07654, 0.44), (0.1139, -0.4106, -0.7667), (0.1962, 0.03902, 0.44), (0.1172, -0.4418, -0.7566), (0.2, 0.0, 0.44), (0.1139, -0.4731, -0.7466), (0.1962, -0.03902, 0.44), (0.1043, -0.5032, -0.7369), (0.1848, -0.07654, 0.44), (0.08876, -0.531, -0.728), (0.1663, -0.1111, 0.44), (0.06781, -0.5553, -0.7202), (0.1414, -0.1414, 0.44), (0.04229, -0.5752, -0.7138), (0.1111, -0.1663, 0.44), (0.01316, -0.59, -0.709), (0.07654, -0.1848, 0.44), (-0.01844, -0.5992, -0.7061), (0.03902, -0.1962, 0.44), (-0.0513, -0.6022, -0.7051), (0.0, -0.2, 0.44), (-0.08417, -0.5992, -0.7061), (-0.03902, -0.1962, 0.44), (-0.1158, -0.59, -0.709), (-0.07654, -0.1848, 0.44), (-0.1449, -0.5752, -0.7138), (-0.1111, -0.1663, 0.44), (-0.1704, -0.5553, -0.7202), (-0.1414, -0.1414, 0.44), (-0.1914, -0.531, -0.728), (-0.1663, -0.1111, 0.44), (-0.2069, -0.5032, -0.7369), (-0.1848, -0.07654, 0.44), (-0.2165, -0.4731, -0.7466), (-0.1962, -0.03902, 0.44), (-0.2198, -0.4418, -0.7566), (-0.2, 0.0, 0.44), (-0.2165, -0.4106, -0.7667), (-0.1962, 0.03902, 0.44), (-0.2069, -0.3805, -0.7763), (-0.1848, 0.07654, 0.44), (-0.1914, -0.3527, -0.7852), (-0.1663, 0.1111, 0.44), (-0.1704, -0.3284, -0.793), (-0.1414, 0.1414, 0.44), (-0.1449, -0.3085, -0.7995), (-0.1111, 0.1663, 0.44), (-0.1158, -0.2937, -0.8042), (-0.07654, 0.1848, 0.44), (-0.08417, -0.2845, -0.8071), (-0.03902, 0.1962, 0.44), (0.0, 0.2, -0.1802), (0.03902, 0.1962, -0.1802), (0.07654, 0.1848, -0.1802), (0.1111, 0.1663, -0.1802), (0.1414, 0.1414, -0.1802), (0.1663, 0.1111, -0.1802), (0.1848, 0.07654, -0.1802), (0.1962, 0.03902, -0.1802), (0.2, 0.0, -0.1802), (0.1962, -0.03902, -0.1802), (0.1848, -0.07654, -0.1802), (0.1663, -0.1111, -0.1802), (0.1414, -0.1414, -0.1802), (0.1111, -0.1663, -0.1802), (0.07654, -0.1848, -0.1802), (0.03902, -0.1962, -0.1802), (0.0, -0.2, -0.1802), (-0.03902, -0.1962, -0.1802), (-0.07654, -0.1848, -0.1802), (-0.1111, -0.1663, -0.1802), (-0.1414, -0.1414, -0.1802), (-0.1663, -0.1111, -0.1802), (-0.1848, -0.07654, -0.1802), (-0.1962, -0.03902, -0.1802), (-0.2, 0.0, -0.1802), (-0.1962, 0.03902, -0.1802), (-0.1848, 0.07654, -0.1802), (-0.1663, 0.1111, -0.1802), (-0.1414, 0.1414, -0.1802), (-0.1111, 0.1663, -0.1802), (-0.07654, 0.1848, -0.1802), (-0.03902, 0.1962, -0.1802), (-0.02106, -0.1445, -0.5208), (0.01595, -0.1482, -0.5208), (0.05153, -0.159, -0.5208), (0.08433, -0.1765, -0.5208), (0.1131, -0.2001, -0.5208), (0.1367, -0.2288, -0.5208), (0.1542, -0.2616, -0.5208), (0.165, -0.2972, -0.5208), (0.1686, -0.3342, -0.5208), (0.165, -0.3712, -0.5208), (0.1542, -0.4068, -0.5208), (0.1367, -0.4396, -0.5208), (0.1131, -0.4684, -0.5208), (0.08433, -0.4919, -0.5208), (0.05153, -0.5095, -0.5208), (0.01595, -0.5203, -0.5208), (-0.02106, -0.5239, -0.5208), (-0.05807, -0.5203, -0.5208), (-0.09365, -0.5095, -0.5208), (-0.1264, -0.4919, -0.5208), (-0.1552, -0.4684, -0.5208), (-0.1788, -0.4396, -0.5208), (-0.1963, -0.4068, -0.5208), (-0.2071, -0.3712, -0.5208), (-0.2108, -0.3342, -0.5208), (-0.2071, -0.2972, -0.5208), (-0.1963, -0.2616, -0.5208), (-0.1788, -0.2288, -0.5208), (-0.1552, -0.2001, -0.5208), (-0.1264, -0.1765, -0.5208), (-0.09365, -0.159, -0.5208), (-0.05807, -0.1482, -0.5208)], [], [(64, 1, 3, 65), (65, 3, 5, 66), (66, 5, 7, 67), (67, 7, 9, 68), (68, 9, 11, 69), (69, 11, 13, 70), (70, 13, 15, 71), (71, 15, 17, 72), (72, 17, 19, 73), (73, 19, 21, 74), (74, 21, 23, 75), (75, 23, 25, 76), (76, 25, 27, 77), (77, 27, 29, 78), (78, 29, 31, 79), (79, 31, 33, 80), (80, 33, 35, 81), (81, 35, 37, 82), (82, 37, 39, 83), (83, 39, 41, 84), (84, 41, 43, 85), (85, 43, 45, 86), (86, 45, 47, 87), (87, 47, 49, 88), (88, 49, 51, 89), (89, 51, 53, 90), (90, 53, 55, 91), (91, 55, 57, 92), (92, 57, 59, 93), (93, 59, 61, 94), (3, 1, 63, 61, 59, 57, 55, 53, 51, 49, 47, 45, 43, 41, 39, 37, 35, 33, 31, 29, 27, 25, 23, 21, 19, 17, 15, 13, 11, 9, 7, 5), (94, 61, 63, 95), (95, 63, 1, 64), (0, 2, 4, 6, 8, 10, 12, 14, 16, 18, 20, 22, 24, 26, 28, 30, 32, 34, 36, 38, 40, 42, 44, 46, 48, 50, 52, 54, 56, 58, 60, 62), (97, 96, 64, 65), (98, 97, 65, 66), (99, 98, 66, 67), (100, 99, 67, 68), (101, 100, 68, 69), (102, 101, 69, 70), (103, 102, 70, 71), (104, 103, 71, 72), (105, 104, 72, 73), (106, 105, 73, 74), (107, 106, 74, 75), (108, 107, 75, 76), (109, 108, 76, 77), (110, 109, 77, 78), (111, 110, 78, 79), (112, 111, 79, 80), (113, 112, 80, 81), (114, 113, 81, 82), (115, 114, 82, 83), (116, 115, 83, 84), (117, 116, 84, 85), (118, 117, 85, 86), (119, 118, 86, 87), (120, 119, 87, 88), (121, 120, 88, 89), (122, 121, 89, 90), (123, 122, 90, 91), (124, 123, 91, 92), (125, 124, 92, 93), (126, 125, 93, 94), (127, 126, 94, 95), (96, 127, 95, 64), (2, 0, 96, 97), (4, 2, 97, 98), (6, 4, 98, 99), (8, 6, 99, 100), (10, 8, 100, 101), (12, 10, 101, 102), (14, 12, 102, 103), (16, 14, 103, 104), (18, 16, 104, 105), (20, 18, 105, 106), (22, 20, 106, 107), (24, 22, 107, 108), (26, 24, 108, 109), (28, 26, 109, 110), (30, 28, 110, 111), (32, 30, 111, 112), (34, 32, 112, 113), (36, 34, 113, 114), (38, 36, 114, 115), (40, 38, 115, 116), (42, 40, 116, 117), (44, 42, 117, 118), (46, 44, 118, 119), (48, 46, 119, 120), (50, 48, 120, 121), (52, 50, 121, 122), (54, 52, 122, 123), (56, 54, 123, 124), (58, 56, 124, 125), (60, 58, 125, 126), (62, 60, 126, 127), (0, 62, 127, 96)])
_uv = me_cylinder_005.uv_layers.new(name='UVMap')
_uv.uv.foreach_set('vector', [1.0, 0.6476, 1.0, 1.0, 0.9688, 1.0, 0.9688, 0.6476, 0.9688, 0.6476, 0.9688, 1.0, 0.9375, 1.0, 0.9375, 0.6476, 0.9375, 0.6476, 0.9375, 1.0, 0.9062, 1.0, 0.9062, 0.6476, 0.9062, 0.6476, 0.9062, 1.0, 0.875, 1.0, 0.875, 0.6476, 0.875, 0.6476, 0.875, 1.0, 0.8438, 1.0, 0.8438, 0.6476, 0.8438, 0.6476, 0.8438, 1.0, 0.8125, 1.0, 0.8125, 0.6476, 0.8125, 0.6476, 0.8125, 1.0, 0.7812, 1.0, 0.7812, 0.6476, 0.7812, 0.6476, 0.7812, 1.0, 0.75, 1.0, 0.75, 0.6476, 0.75, 0.6476, 0.75, 1.0, 0.7188, 1.0, 0.7188, 0.6476, 0.7188, 0.6476, 0.7188, 1.0, 0.6875, 1.0, 0.6875, 0.6476, 0.6875, 0.6476, 0.6875, 1.0, 0.6562, 1.0, 0.6562, 0.6476, 0.6562, 0.6476, 0.6562, 1.0, 0.625, 1.0, 0.625, 0.6476, 0.625, 0.6476, 0.625, 1.0, 0.5938, 1.0, 0.5938, 0.6476, 0.5938, 0.6476, 0.5938, 1.0, 0.5625, 1.0, 0.5625, 0.6476, 0.5625, 0.6476, 0.5625, 1.0, 0.5312, 1.0, 0.5312, 0.6476, 0.5312, 0.6476, 0.5312, 1.0, 0.5, 1.0, 0.5, 0.6476, 0.5, 0.6476, 0.5, 1.0, 0.4688, 1.0, 0.4688, 0.6476, 0.4688, 0.6476, 0.4688, 1.0, 0.4375, 1.0, 0.4375, 0.6476, 0.4375, 0.6476, 0.4375, 1.0, 0.4062, 1.0, 0.4062, 0.6476, 0.4062, 0.6476, 0.4062, 1.0, 0.375, 1.0, 0.375, 0.6476, 0.375, 0.6476, 0.375, 1.0, 0.3438, 1.0, 0.3438, 0.6476, 0.3438, 0.6476, 0.3438, 1.0, 0.3125, 1.0, 0.3125, 0.6476, 0.3125, 0.6476, 0.3125, 1.0, 0.2812, 1.0, 0.2812, 0.6476, 0.2812, 0.6476, 0.2812, 1.0, 0.25, 1.0, 0.25, 0.6476, 0.25, 0.6476, 0.25, 1.0, 0.2188, 1.0, 0.2188, 0.6476, 0.2188, 0.6476, 0.2188, 1.0, 0.1875, 1.0, 0.1875, 0.6476, 0.1875, 0.6476, 0.1875, 1.0, 0.1562, 1.0, 0.1562, 0.6476, 0.1562, 0.6476, 0.1562, 1.0, 0.125, 1.0, 0.125, 0.6476, 0.125, 0.6476, 0.125, 1.0, 0.09375, 1.0, 0.09375, 0.6476, 0.09375, 0.6476, 0.09375, 1.0, 0.0625, 1.0, 0.0625, 0.6476, 0.2968, 0.4854, 0.25, 0.49, 0.2032, 0.4854, 0.1582, 0.4717, 0.1167, 0.4496, 0.08029, 0.4197, 0.05045, 0.3833, 0.02827, 0.3418, 0.01461, 0.2968, 0.01, 0.25, 0.01461, 0.2032, 0.02827, 0.1582, 0.05045, 0.1167, 0.08029, 0.08029, 0.1167, 0.05045, 0.1582, 0.02827, 0.2032, 0.01461, 0.25, 0.01, 0.2968, 0.01461, 0.3418, 0.02827, 0.3833, 0.05045, 0.4197, 0.08029, 0.4496, 0.1167, 0.4717, 0.1582, 0.4854, 0.2032, 0.49, 0.25, 0.4854, 0.2968, 0.4717, 0.3418, 0.4496, 0.3833, 0.4197, 0.4197, 0.3833, 0.4496, 0.3418, 0.4717, 0.0625, 0.6476, 0.0625, 1.0, 0.03125, 1.0, 0.03125, 0.6476, 0.03125, 0.6476, 0.03125, 1.0, 0.0, 1.0, 0.0, 0.6476, 0.75, 0.4521, 0.7894, 0.4483, 0.8274, 0.4368, 0.8623, 0.4181, 0.8929, 0.3929, 0.9181, 0.3623, 0.9368, 0.3274, 0.9483, 0.2894, 0.9521, 0.25, 0.9483, 0.2106, 0.9368, 0.1726, 0.9181, 0.1377, 0.8929, 0.1071, 0.8623, 0.08192, 0.8274, 0.06324, 0.7894, 0.05174, 0.75, 0.04785, 0.7106, 0.05174, 0.6726, 0.06324, 0.6377, 0.08192, 0.6071, 0.1071, 0.5819, 0.1377, 0.5632, 0.1726, 0.5517, 0.2106, 0.5479, 0.25, 0.5517, 0.2894, 0.5632, 0.3274, 0.5819, 0.3623, 0.6071, 0.3929, 0.6377, 0.4181, 0.6726, 0.4368, 0.7106, 0.4483, 0.7944, 0.4733, 0.75, 0.4776, 0.75, 0.49, 0.7968, 0.4854, 0.8371, 0.4603, 0.7944, 0.4733, 0.7968, 0.4854, 0.8418, 0.4717, 0.8765, 0.4393, 0.8371, 0.4603, 0.8418, 0.4717, 0.8833, 0.4496, 0.911, 0.411, 0.8765, 0.4393, 0.8833, 0.4496, 0.9197, 0.4197, 0.9393, 0.3765, 0.911, 0.411, 0.9197, 0.4197, 0.9496, 0.3833, 0.9603, 0.3371, 0.9393, 0.3765, 0.9496, 0.3833, 0.9717, 0.3418, 0.9733, 0.2944, 0.9603, 0.3371, 0.9717, 0.3418, 0.9854, 0.2968, 0.9776, 0.25, 0.9733, 0.2944, 0.9854, 0.2968, 0.99, 0.25, 0.9733, 0.2056, 0.9776, 0.25, 0.99, 0.25, 0.9854, 0.2032, 0.9603, 0.1629, 0.9733, 0.2056, 0.9854, 0.2032, 0.9717, 0.1582, 0.9393, 0.1235, 0.9603, 0.1629, 0.9717, 0.1582, 0.9496, 0.1167, 0.911, 0.08904, 0.9393, 0.1235, 0.9496, 0.1167, 0.9197, 0.08029, 0.8765, 0.06073, 0.911, 0.08904, 0.9197, 0.08029, 0.8833, 0.05045, 0.8371, 0.03969, 0.8765, 0.06073, 0.8833, 0.05045, 0.8418, 0.02827, 0.7944, 0.02674, 0.8371, 0.03969, 0.8418, 0.02827, 0.7968, 0.01461, 0.75, 0.02237, 0.7944, 0.02674, 0.7968, 0.01461, 0.75, 0.01, 0.7056, 0.02674, 0.75, 0.02237, 0.75, 0.01, 0.7032, 0.01461, 0.6629, 0.03969, 0.7056, 0.02674, 0.7032, 0.01461, 0.6582, 0.02827, 0.6235, 0.06073, 0.6629, 0.03969, 0.6582, 0.02827, 0.6167, 0.05045, 0.589, 0.08904, 0.6235, 0.06073, 0.6167, 0.05045, 0.5803, 0.08029, 0.5607, 0.1235, 0.589, 0.08904, 0.5803, 0.08029, 0.5504, 0.1167, 0.5397, 0.1629, 0.5607, 0.1235, 0.5504, 0.1167, 0.5283, 0.1582, 0.5267, 0.2056, 0.5397, 0.1629, 0.5283, 0.1582, 0.5146, 0.2032, 0.5224, 0.25, 0.5267, 0.2056, 0.5146, 0.2032, 0.51, 0.25, 0.5267, 0.2944, 0.5224, 0.25, 0.51, 0.25, 0.5146, 0.2968, 0.5397, 0.3371, 0.5267, 0.2944, 0.5146, 0.2968, 0.5283, 0.3418, 0.5607, 0.3765, 0.5397, 0.3371, 0.5283, 0.3418, 0.5504, 0.3833, 0.589, 0.411, 0.5607, 0.3765, 0.5504, 0.3833, 0.5803, 0.4197, 0.6235, 0.4393, 0.589, 0.411, 0.5803, 0.4197, 0.6167, 0.4496, 0.6629, 0.4603, 0.6235, 0.4393, 0.6167, 0.4496, 0.6582, 0.4717, 0.7056, 0.4733, 0.6629, 0.4603, 0.6582, 0.4717, 0.7032, 0.4854, 0.75, 0.4776, 0.7056, 0.4733, 0.7032, 0.4854, 0.75, 0.49, 0.7894, 0.4483, 0.75, 0.4521, 0.75, 0.4776, 0.7944, 0.4733, 0.8274, 0.4368, 0.7894, 0.4483, 0.7944, 0.4733, 0.8371, 0.4603, 0.8623, 0.4181, 0.8274, 0.4368, 0.8371, 0.4603, 0.8765, 0.4393, 0.8929, 0.3929, 0.8623, 0.4181, 0.8765, 0.4393, 0.911, 0.411, 0.9181, 0.3623, 0.8929, 0.3929, 0.911, 0.411, 0.9393, 0.3765, 0.9368, 0.3274, 0.9181, 0.3623, 0.9393, 0.3765, 0.9603, 0.3371, 0.9483, 0.2894, 0.9368, 0.3274, 0.9603, 0.3371, 0.9733, 0.2944, 0.9521, 0.25, 0.9483, 0.2894, 0.9733, 0.2944, 0.9776, 0.25, 0.9483, 0.2106, 0.9521, 0.25, 0.9776, 0.25, 0.9733, 0.2056, 0.9368, 0.1726, 0.9483, 0.2106, 0.9733, 0.2056, 0.9603, 0.1629, 0.9181, 0.1377, 0.9368, 0.1726, 0.9603, 0.1629, 0.9393, 0.1235, 0.8929, 0.1071, 0.9181, 0.1377, 0.9393, 0.1235, 0.911, 0.08904, 0.8623, 0.08192, 0.8929, 0.1071, 0.911, 0.08904, 0.8765, 0.06073, 0.8274, 0.06324, 0.8623, 0.08192, 0.8765, 0.06073, 0.8371, 0.03969, 0.7894, 0.05174, 0.8274, 0.06324, 0.8371, 0.03969, 0.7944, 0.02674, 0.75, 0.04785, 0.7894, 0.05174, 0.7944, 0.02674, 0.75, 0.02237, 0.7106, 0.05174, 0.75, 0.04785, 0.75, 0.02237, 0.7056, 0.02674, 0.6726, 0.06324, 0.7106, 0.05174, 0.7056, 0.02674, 0.6629, 0.03969, 0.6377, 0.08192, 0.6726, 0.06324, 0.6629, 0.03969, 0.6235, 0.06073, 0.6071, 0.1071, 0.6377, 0.08192, 0.6235, 0.06073, 0.589, 0.08904, 0.5819, 0.1377, 0.6071, 0.1071, 0.589, 0.08904, 0.5607, 0.1235, 0.5632, 0.1726, 0.5819, 0.1377, 0.5607, 0.1235, 0.5397, 0.1629, 0.5517, 0.2106, 0.5632, 0.1726, 0.5397, 0.1629, 0.5267, 0.2056, 0.5479, 0.25, 0.5517, 0.2106, 0.5267, 0.2056, 0.5224, 0.25, 0.5517, 0.2894, 0.5479, 0.25, 0.5224, 0.25, 0.5267, 0.2944, 0.5632, 0.3274, 0.5517, 0.2894, 0.5267, 0.2944, 0.5397, 0.3371, 0.5819, 0.3623, 0.5632, 0.3274, 0.5397, 0.3371, 0.5607, 0.3765, 0.6071, 0.3929, 0.5819, 0.3623, 0.5607, 0.3765, 0.589, 0.411, 0.6377, 0.4181, 0.6071, 0.3929, 0.589, 0.411, 0.6235, 0.4393, 0.6726, 0.4368, 0.6377, 0.4181, 0.6235, 0.4393, 0.6629, 0.4603, 0.7106, 0.4483, 0.6726, 0.4368, 0.6629, 0.4603, 0.7056, 0.4733, 0.75, 0.4521, 0.7106, 0.4483, 0.7056, 0.4733, 0.75, 0.4776])
me_cylinder_005.update()

# ---- objects
ob_cylinder = bpy.data.objects.new('Cylinder', me_cylinder)
ob_cylinder_001 = bpy.data.objects.new('Cylinder.001', me_cylinder_001)
ob_cylinder_002 = bpy.data.objects.new('Cylinder.002', me_cylinder_003)
ob_cylinder_003 = bpy.data.objects.new('Cylinder.003', me_cylinder_004)
ob_cylinder_004 = bpy.data.objects.new('Cylinder.004', me_cylinder_005)

# ---- transforms, parenting, visibility, modifiers, constraints
ob_cylinder.location = (0.0, 0.0, 3.347)
ob_cylinder.rotation_euler = (0.0, 1.571, 1.571)
ob_cylinder_001.location = (0.4774, -1.751, 2.312)
ob_cylinder_001.rotation_euler = (0.3491, 0.0, 0.0)
ob_cylinder_001.scale = (1.0, 1.283, 1.283)
ob_cylinder_002.location = (-0.4911, -1.751, 2.312)
ob_cylinder_002.rotation_euler = (0.3491, 0.0, 0.0)
ob_cylinder_002.scale = (1.0, 1.283, 1.283)
ob_cylinder_003.location = (-0.4911, 0.229, 2.312)
ob_cylinder_003.rotation_euler = (0.3491, 0.0, 0.0)
ob_cylinder_003.scale = (1.0, 1.283, 1.283)
ob_cylinder_004.location = (0.489, 0.229, 2.312)
ob_cylinder_004.rotation_euler = (0.3491, 0.0, 0.0)
ob_cylinder_004.scale = (1.0, 1.283, 1.283)

# ---- collection membership
col_collection.objects.link(ob_cylinder)
col_collection.objects.link(ob_cylinder_001)
col_collection.objects.link(ob_cylinder_002)
col_collection.objects.link(ob_cylinder_003)
col_collection.objects.link(ob_cylinder_004)

# ---- scene / render settings (as saved in the file)
scene.frame_start = 1; scene.frame_end = 250; scene.frame_set(3)
scene.render.engine = 'BLENDER_EEVEE_NEXT'
bpy.context.view_layer.update()

# ---- added for rendering (the .blend has no active camera and no usable light): camera, sun
cam_auto = bpy.data.cameras.new('AutoCamera')
cam_auto.lens = 50.0
cam_auto.sensor_width = 36.0
cam_auto.clip_end = 1000.0
ob_auto_camera = bpy.data.objects.new('AutoCamera', cam_auto)
scene.collection.objects.link(ob_auto_camera)
ob_auto_camera.location = (9.38117, -12.4916, 10.5972)
ob_auto_camera.rotation_euler = (1.09748, -7.21219e-08, 0.694738)
scene.camera = ob_auto_camera
light_auto_sun = bpy.data.lights.new('AutoSun', 'SUN')
light_auto_sun.energy = 3.0
light_auto_sun.angle = 0.0523599
ob_auto_sun = bpy.data.objects.new('AutoSun', light_auto_sun)
scene.collection.objects.link(ob_auto_sun)
ob_auto_sun.rotation_euler = (0.872665, 0.174533, 0.523599)
bpy.context.view_layer.update()
